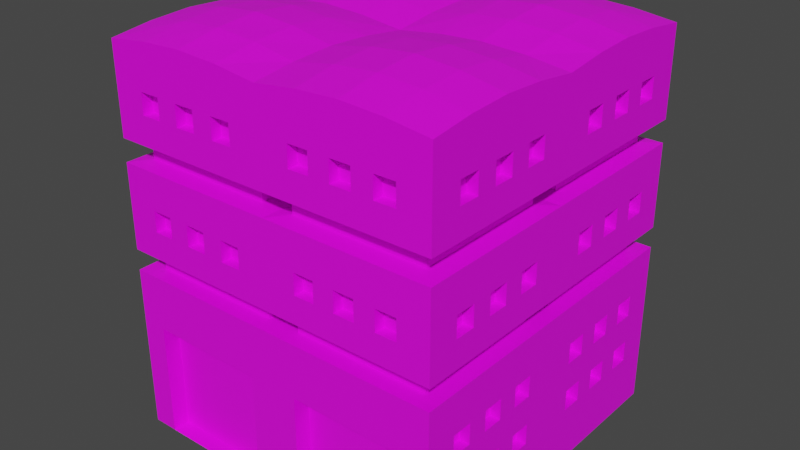 # Source: Shipyard.blend  (saved by Blender 3.4.6; exported with 4.5.12 LTS)
import bpy
from mathutils import Matrix  # noqa: F401  (used for matrix-valued properties, if any)

bpy.ops.wm.read_factory_settings(use_empty=True)
scene = bpy.context.scene
scene.name = 'Scene'

# ---- collections
col_collection = bpy.data.collections.new('Collection'); scene.collection.children.link(col_collection)

# ---- images (referenced by path relative to the original .blend; pixels are not part of the script)
import os
ASSET_DIR = os.environ.get("B2B_ASSET_DIR", "")  # directory of the original .blend (textures are referenced by path, not embedded)
HERE = os.path.dirname(os.path.abspath(__file__))  # packed textures are extracted next to this script under _unpacked/

def load_image(name, relpath, width, height, colorspace="sRGB"):
    """Load a texture the original file referenced (path relative to the .blend, or extracted next to this script)."""
    p = next((c for c in (os.path.join(HERE, relpath), os.path.join(ASSET_DIR, relpath)) if relpath and os.path.exists(c)), "")
    if p:
        img = bpy.data.images.load(p, check_existing=True)
        img.name = name
    else:  # same state as the original file: an image datablock whose file is absent (Cycles renders it pink)
        img = bpy.data.images.new(name, width, height)
        img.source = "FILE"
        img.filepath = "//" + (relpath or name)
    img.colorspace_settings.name = colorspace
    return img
img_pallet_png = load_image('pallet.png', 'pallet.png', 1024, 1024, 'sRGB')

# ---- materials (node trees are filled in below, after node groups)
mat_material_001 = bpy.data.materials.new('Material.001')
mat_material_001.use_transparent_shadow = False

# ---- material node trees
mat_material_001.use_nodes = True; mat_material_001.node_tree.nodes.clear()
_N = mat_material_001.node_tree.nodes; _L = mat_material_001.node_tree.links
n0 = _N.new('ShaderNodeBsdfPrincipled'); n0.name = 'Principled BSDF'; n0.location = (10, 300)
n0.distribution = 'GGX'
n0.subsurface_method = 'BURLEY'
n0.inputs[3].default_value = 1.45
n0.inputs[27].default_value = (0.0, 0.0, 0.0, 1.0)
n0.inputs[28].default_value = 1.0
n1 = _N.new('ShaderNodeOutputMaterial'); n1.name = 'Material Output'; n1.location = (300, 300)
n2 = _N.new('ShaderNodeTexImage'); n2.name = 'Image Texture'; n2.location = (-368, 154)
n2.image = img_pallet_png
n2.interpolation = 'Closest'
_L.new(n0.outputs[0], n1.inputs[0])
_L.new(n2.outputs[0], n0.inputs[0])
n1.is_active_output = True

# ---- world
world_world = bpy.data.worlds.new('World'); scene.world = world_world
world_world.use_nodes = True; world_world.node_tree.nodes.clear()
_N = world_world.node_tree.nodes; _L = world_world.node_tree.links
n0 = _N.new('ShaderNodeOutputWorld'); n0.name = 'World Output'; n0.location = (300, 300)
n1 = _N.new('ShaderNodeBackground'); n1.name = 'Background'; n1.location = (10, 300)
n1.inputs[0].default_value = (0.05088, 0.05088, 0.05088, 1.0)
_L.new(n1.outputs[0], n0.inputs[0])
n0.is_active_output = True
world_world.color = (0.05088, 0.05088, 0.05088)
world_world.use_sun_shadow = False
world_world.sun_shadow_jitter_overblur = 0.0

# ---- meshes
me_cube_019 = bpy.data.meshes.new('Cube.019')
me_cube_019.from_pydata([(0.85, 0.35, 0.68), (0.4375, 0.9375, 1.288), (0.8125, 0.9375, 1.288), (0.6875, 0.9375, 1.413), (0.3125, 0.9375, 1.288), (0.5625, 0.9375, 1.938), (0.6875, 0.9375, 1.938), (0.6875, 0.9375, 2.062), (0.1875, 0.9375, 2.062), (0.9375, 0.4375, 1.938), (0.9375, 0.5625, 1.413), (0.9375, 0.3125, 0.3375), (0.9375, 0.6875, 1.938), (0.9375, 0.6875, 2.062), (1.0, 1.0, 1.0), (0.1, 0.9, 1.0), (0.9, 0.1, 1.0), (0.1, 0.9, 1.125), (1.0, 1.0, 1.634), (0.5, 1.0, 2.341), (1.0, 0.75, 2.328), (1.0, 0.5, 2.341), (1.0, 0.25, 2.328), (0.75, 0.75, 2.371), (0.75, 0.5, 2.389), (0.75, 0.25, 2.371), (0.5, 0.75, 2.389), (0.5, 0.5, 2.41), (0.5, 0.25, 2.389), (0.25, 0.75, 2.371), (0.25, 0.5, 2.389), (0.25, 0.25, 2.371), (1.0, 0.8125, 1.938), (1.0, 0.8125, 2.062), (1.0, 0.5625, 1.938), (1.0, 0.8125, 0.7625), (1.0, 0.5625, 2.062), (1.0, 0.6875, 0.6375), (1.0, 0.8125, 0.6375), (1.0, 0.3125, 0.7625), (1.0, 0.1875, 0.6375), (1.0, 0.4375, 1.413), (1.0, 0.6875, 0.3375), (1.0, 0.6875, 1.413), (1.0, 0.1875, 1.288), (1.0, 0.1875, 1.413), (0.4375, 1.0, 1.938), (0.5625, 1.0, 1.938), (0.5625, 1.0, 1.413), (0.8125, 1.0, 1.938), (0.6875, 1.0, 1.413), (0.8125, 1.0, 1.288), (0.8125, 1.0, 1.413), (0.1875, 1.0, 2.062), (0.3125, 1.0, 2.0), (0.3125, 1.0, 1.413), (0.4375, 1.0, 2.0), (0.15, 0.35, 0.0), (-0.5625, 0.9375, 1.413), (-0.4375, 0.9375, 1.288), (-0.8125, 0.9375, 1.288), (-0.6875, 0.9375, 1.288), (-0.6875, 0.9375, 1.413), (-0.5625, 0.9375, 2.062), (-0.6875, 0.9375, 1.938), (-0.3125, 0.9375, 2.062), (-0.9375, 0.5625, 2.062), (-0.9375, 0.1875, 2.062), (-0.9375, 0.3125, 2.062), (-0.9375, 0.3125, 1.413), (-0.9375, 0.3125, 0.6375), (-0.9375, 0.8125, 0.4625), (-0.9375, 0.6875, 1.938), (-0.9375, 0.8125, 2.062), (-0.9, 0.9, 1.0), (-0.1, 0.9, 1.125), (-0.9, 0.9, 1.125), (-1.0, 1.0, 1.634), (-0.9, 0.9, 1.787), (-0.75, 0.75, 2.371), (-0.75, 0.5, 2.389), (-0.75, 0.25, 2.371), (-0.5, 0.75, 2.389), (-0.5, 0.5, 2.41), (-0.5, 0.25, 2.389), (-0.25, 0.75, 2.371), (-0.25, 0.5, 2.389), (-0.25, 0.25, 2.371), (-1.0, 0.8125, 1.938), (-1.0, 0.75, 2.062), (-1.0, 0.8125, 1.413), (-1.0, 0.6875, 1.413), (-1.0, 0.6875, 0.4625), (-1.0, 0.3125, 1.413), (-1.0, 0.1875, 1.413), (-0.4375, 1.0, 1.938), (-0.5625, 1.0, 1.288), (-0.5625, 1.0, 1.938), (-0.6875, 1.0, 1.938), (-0.6875, 1.0, 2.062), (-0.8125, 1.0, 1.938), (-0.6875, 1.0, 1.35), (-0.8125, 1.0, 2.062), (-0.8125, 1.0, 1.288), (-0.1875, 1.0, 1.938), (-0.3125, 1.0, 2.0), (-0.3125, 1.0, 1.938), (-0.3125, 1.0, 2.062), (-0.3125, 1.0, 1.413), (-0.15, 0.35, 0.0), (-0.15, 0.9, 0.0), (-0.85, 0.9, 0.68), (-0.15, 0.35, 0.68), (-0.85, 0.35, 0.68), (-0.5625, 0.9375, 1.288), (-0.4375, 0.9375, 1.413), (-0.8125, 0.9375, 1.413), (-0.3125, 0.9375, 1.288), (-0.3125, 0.9375, 1.413), (-0.1875, 0.9375, 1.288), (-0.1875, 0.9375, 1.413), (-0.5625, 0.9375, 1.938), (-0.4375, 0.9375, 1.938), (-0.4375, 0.9375, 2.062), (-0.8125, 0.9375, 1.938), (-0.8125, 0.9375, 2.062), (-0.6875, 0.9375, 2.062), (-0.3125, 0.9375, 1.938), (-0.1875, 0.9375, 1.938), (-0.1875, 0.9375, 2.062), (-0.9375, 0.4375, 1.938), (-0.9375, 0.4375, 2.062), (-0.9375, 0.5625, 1.938), (-0.9375, 0.1875, 1.938), (-0.9375, 0.3125, 1.938), (-0.9375, 0.4375, 1.288), (-0.9375, 0.4375, 1.413), (-0.9375, 0.5625, 1.288), (-0.9375, 0.5625, 1.413), (-0.9375, 0.6875, 1.288), (-0.9375, 0.6875, 1.413), (-0.9375, 0.8125, 1.288), (-0.9375, 0.8125, 1.413), (-0.9375, 0.1875, 1.288), (-0.9375, 0.1875, 1.413), (-0.9375, 0.3125, 1.288), (-0.9375, 0.4375, 0.6375), (-0.9375, 0.4375, 0.7625), (-0.9375, 0.5625, 0.6375), (-0.9375, 0.5625, 0.7625), (-0.9375, 0.6875, 0.6375), (-0.9375, 0.6875, 0.7625), (-0.9375, 0.8125, 0.6375), (-0.9375, 0.8125, 0.7625), (-0.9375, 0.1875, 0.6375), (-0.9375, 0.1875, 0.7625), (-0.9375, 0.3125, 0.7625), (-0.9375, 0.4375, 0.3375), (-0.9375, 0.4375, 0.4625), (-0.9375, 0.5625, 0.3375), (-0.9375, 0.5625, 0.4625), (-0.9375, 0.6875, 0.3375), (-0.9375, 0.6875, 0.4625), (-0.9375, 0.8125, 0.3375), (-0.9375, 0.1875, 0.3375), (-0.9375, 0.1875, 0.4625), (-0.9375, 0.3125, 0.3375), (-0.9375, 0.3125, 0.4625), (-0.9375, 0.6875, 2.062), (-0.9375, 0.8125, 1.938), (-1.0, 1.0, 0.0), (-1.0, 1.0, 1.0), (-0.1, 0.1, 1.0), (-0.1, 0.9, 1.0), (-0.9, 0.1, 1.0), (-0.1, 0.1, 1.125), (-0.9, 0.1, 1.125), (-1.0, 1.0, 1.125), (-0.1, 0.1, 1.647), (-0.1, 0.9, 1.647), (-0.9, 0.9, 1.647), (-0.9, 0.1, 1.647), (-0.1, 0.1, 1.787), (-0.1, 0.9, 1.787), (-0.9, 0.1, 1.787), (-1.0, 1.0, 1.769), (-1.0, 1.0, 2.297), (-0.25, 1.0, 2.328), (-0.5, 1.0, 2.341), (-0.75, 1.0, 2.328), (-1.0, 0.75, 2.328), (-1.0, 0.5, 2.341), (-1.0, 0.25, 2.328), (-1.0, 0.8125, 2.062), (-1.0, 0.6875, 1.938), (-1.0, 0.6875, 2.062), (-1.0, 0.5625, 1.938), (-1.0, 0.8125, 0.7625), (-1.0, 0.5625, 2.062), (-1.0, 0.6875, 0.6375), (-1.0, 0.6875, 0.7), (-1.0, 0.4375, 2.0), (-1.0, 0.4375, 1.938), (-1.0, 0.6875, 0.7625), (-1.0, 0.4375, 2.062), (-1.0, 0.8125, 0.6375), (-1.0, 0.3125, 0.7), (-1.0, 0.3125, 0.6375), (-1.0, 0.3125, 2.0), (-1.0, 0.3125, 1.938), (-1.0, 0.3125, 0.7625), (-1.0, 0.3125, 2.062), (-1.0, 0.1875, 0.6375), (-1.0, 0.1875, 1.938), (-1.0, 0.1875, 0.7625), (-1.0, 0.1875, 2.062), (-1.0, 0.25, 0.6375), (-1.0, 0.5625, 0.3375), (-1.0, 0.5625, 1.288), (-1.0, 0.5625, 0.4625), (-1.0, 0.5625, 1.413), (-1.0, 0.4375, 0.3375), (-1.0, 0.4375, 1.288), (-1.0, 0.4375, 0.4625), (-1.0, 0.4375, 0.4375), (-1.0, 0.4375, 1.413), (-1.0, 0.8125, 0.3375), (-1.0, 0.8125, 1.288), (-1.0, 0.8125, 0.4625), (-1.0, 0.6875, 0.3375), (-1.0, 0.6875, 1.288), (-1.0, 0.3125, 1.288), (-1.0, 0.3125, 0.4), (-1.0, 0.3125, 0.3375), (-1.0, 0.3125, 0.4625), (-1.0, 0.1875, 1.288), (-1.0, 0.1875, 0.3375), (-1.0, 0.1875, 0.4625), (-1.0, 0.25, 0.4625), (-1.0, 0.5625, 0.7), (-1.0, 0.5625, 0.6375), (-1.0, 0.5625, 0.7625), (-1.0, 0.4375, 0.7), (-1.0, 0.4375, 0.6375), (-1.0, 0.4375, 0.7625), (-0.4375, 1.0, 1.288), (-0.5625, 1.0, 2.062), (-0.4375, 1.0, 1.413), (-0.5625, 1.0, 1.35), (-0.5625, 1.0, 1.413), (-0.4375, 1.0, 2.062), (-0.6875, 1.0, 1.288), (-0.6875, 1.0, 1.413), (-0.8125, 1.0, 1.413), (-0.1875, 1.0, 2.062), (-0.1875, 1.0, 1.288), (-0.1875, 1.0, 1.413), (-0.3125, 1.0, 1.288), (-0.4375, 1.0, 2.0), (-0.15, 1.0, 0.0), (-0.15, 1.0, 0.68), (-0.85, 1.0, 0.0), (-0.85, 1.0, 0.68), (-0.85, 0.35, 0.0), (-0.15, 0.9, 0.68), (-0.85, 0.9, 0.0), (0.15, 0.35, 0.68), (0.5625, 0.9375, 1.288), (0.5625, 0.9375, 1.413), (0.4375, 0.9375, 1.413), (0.8125, 0.9375, 1.413), (0.6875, 0.9375, 1.288), (0.3125, 0.9375, 1.413), (0.1875, 0.9375, 1.288), (0.1875, 0.9375, 1.413), (0.5625, 0.9375, 2.062), (0.4375, 0.9375, 1.938), (0.4375, 0.9375, 2.062), (0.8125, 0.9375, 1.938), (0.8125, 0.9375, 2.062), (0.3125, 0.9375, 1.938), (0.3125, 0.9375, 2.062), (0.1875, 0.9375, 1.938), (0.9375, 0.4375, 2.062), (0.9375, 0.5625, 1.938), (0.9375, 0.5625, 2.062), (0.9375, 0.1875, 1.938), (0.9375, 0.1875, 2.062), (0.9375, 0.3125, 1.938), (0.9375, 0.3125, 2.062), (0.9375, 0.4375, 1.288), (0.9375, 0.4375, 1.413), (0.9375, 0.5625, 1.288), (0.9375, 0.6875, 1.288), (0.9375, 0.6875, 1.413), (0.9375, 0.8125, 1.288), (0.9375, 0.8125, 1.413), (0.9375, 0.1875, 1.288), (0.9375, 0.1875, 1.413), (0.9375, 0.3125, 1.288), (0.9375, 0.3125, 1.413), (0.9375, 0.4375, 0.6375), (0.9375, 0.4375, 0.7625), (0.9375, 0.5625, 0.6375), (0.9375, 0.5625, 0.7625), (0.9375, 0.6875, 0.6375), (0.9375, 0.6875, 0.7625), (0.9375, 0.8125, 0.6375), (0.9375, 0.8125, 0.7625), (0.9375, 0.1875, 0.6375), (0.9375, 0.1875, 0.7625), (0.9375, 0.3125, 0.6375), (0.9375, 0.3125, 0.7625), (0.9375, 0.4375, 0.3375), (0.9375, 0.4375, 0.4625), (0.9375, 0.5625, 0.3375), (0.9375, 0.5625, 0.4625), (0.9375, 0.6875, 0.3375), (0.9375, 0.6875, 0.4625), (0.9375, 0.8125, 0.3375), (0.9375, 0.8125, 0.4625), (0.9375, 0.1875, 0.3375), (0.9375, 0.1875, 0.4625), (0.9375, 0.3125, 0.4625), (0.9375, 0.8125, 1.938), (0.9375, 0.8125, 2.062), (0.0, 1.0, 0.0), (0.0, 1.0, 1.0), (1.0, 1.0, 0.0), (0.1, 0.1, 1.0), (0.9, 0.9, 1.0), (0.1, 0.1, 1.125), (0.9, 0.9, 1.125), (0.9, 0.1, 1.125), (0.0, 1.0, 1.125), (1.0, 1.0, 1.125), (0.0, 1.0, 1.634), (0.1, 0.1, 1.647), (0.1, 0.9, 1.647), (0.9, 0.9, 1.647), (0.9, 0.1, 1.647), (0.1, 0.1, 1.787), (0.1, 0.9, 1.787), (0.9, 0.9, 1.787), (0.9, 0.1, 1.787), (0.0, 1.0, 1.769), (1.0, 1.0, 1.769), (0.0, 1.0, 2.297), (1.0, 1.0, 2.297), (0.0, 0.25, 2.328), (0.0, 0.5, 2.341), (0.0, 0.75, 2.328), (0.25, 1.0, 2.328), (0.75, 1.0, 2.328), (1.0, 0.6875, 1.938), (1.0, 0.6875, 2.062), (1.0, 0.75, 2.062), (1.0, 0.6875, 0.7), (1.0, 0.4375, 2.0), (1.0, 0.4375, 1.938), (1.0, 0.6875, 0.7625), (1.0, 0.4375, 2.062), (1.0, 0.3125, 0.7), (1.0, 0.3125, 0.6375), (1.0, 0.3125, 2.0), (1.0, 0.3125, 1.938), (1.0, 0.3125, 2.062), (1.0, 0.1875, 1.938), (1.0, 0.1875, 0.7625), (1.0, 0.1875, 2.062), (1.0, 0.25, 0.6375), (1.0, 0.5625, 0.3375), (1.0, 0.5625, 1.288), (1.0, 0.5625, 0.4625), (1.0, 0.5625, 1.413), (1.0, 0.4375, 0.3375), (1.0, 0.4375, 1.288), (1.0, 0.4375, 0.4625), (1.0, 0.4375, 0.4375), (1.0, 0.8125, 0.3375), (1.0, 0.8125, 1.288), (1.0, 0.8125, 0.4625), (1.0, 0.8125, 1.413), (1.0, 0.6875, 1.288), (1.0, 0.6875, 0.4625), (1.0, 0.3125, 1.288), (1.0, 0.3125, 0.4), (1.0, 0.3125, 0.3375), (1.0, 0.3125, 1.413), (1.0, 0.3125, 0.4625), (1.0, 0.1875, 0.3375), (1.0, 0.1875, 0.4625), (1.0, 0.25, 0.4625), (1.0, 0.5625, 0.7), (1.0, 0.5625, 0.6375), (1.0, 0.5625, 0.7625), (1.0, 0.4375, 0.7), (1.0, 0.4375, 0.6375), (1.0, 0.4375, 0.7625), (0.4375, 1.0, 1.288), (0.5625, 1.0, 2.062), (0.4375, 1.0, 1.413), (0.5625, 1.0, 1.35), (0.5625, 1.0, 1.288), (0.4375, 1.0, 2.062), (0.6875, 1.0, 1.938), (0.6875, 1.0, 2.062), (0.6875, 1.0, 1.35), (0.6875, 1.0, 1.288), (0.8125, 1.0, 2.062), (0.1875, 1.0, 1.938), (0.1875, 1.0, 1.288), (0.3125, 1.0, 1.938), (0.1875, 1.0, 1.413), (0.3125, 1.0, 2.062), (0.3125, 1.0, 1.288), (0.15, 1.0, 0.0), (0.15, 1.0, 0.68), (0.85, 1.0, 0.0), (0.85, 1.0, 0.68), (0.85, 0.35, 0.0), (0.15, 0.9, 0.0), (0.15, 0.9, 0.68), (0.85, 0.9, 0.0), (0.85, 0.9, 0.68), (0.5625, -0.9375, 1.413), (0.3125, -0.9375, 1.288), (0.5625, -0.9375, 1.938), (0.5625, -0.9375, 2.062), (0.4375, -0.9375, 2.062), (0.8125, -0.9375, 2.062), (0.6875, -0.9375, 1.938), (0.3125, -0.9375, 1.938), (0.3125, -0.9375, 2.062), (0.1875, -0.9375, 2.062), (0.9375, -0.5625, 2.062), (0.9375, -0.1875, 2.062), (0.9375, -0.3125, 2.062), (0.9375, -0.5625, 1.288), (0.9375, -0.8125, 1.288), (0.9375, -0.8125, 0.6375), (0.9375, -0.8125, 0.7625), (0.9375, -0.6875, 2.062), (0.9375, -0.8125, 2.062), (0.9, -0.1, 1.0), (0.9, -0.9, 1.125), (0.9, -0.1, 1.125), (1.0, -1.0, 1.634), (0.1, -0.9, 1.647), (0.9, -0.9, 1.787), (1.0, 0.0, 2.297), (0.75, -1.0, 2.328), (1.0, -0.75, 2.328), (1.0, -0.5, 2.341), (1.0, -0.25, 2.328), (0.75, 0.0, 2.328), (0.5, 0.0, 2.341), (0.25, 0.0, 2.328), (0.75, -0.75, 2.371), (0.75, -0.5, 2.389), (0.75, -0.25, 2.371), (0.5, -0.75, 2.389), (0.5, -0.5, 2.41), (0.5, -0.25, 2.389), (0.25, -0.75, 2.371), (0.25, -0.5, 2.389), (0.25, -0.25, 2.371), (1.0, -0.6875, 2.062), (1.0, -0.4375, 1.938), (1.0, -0.3125, 2.062), (1.0, -0.1875, 0.6375), (1.0, -0.1875, 2.062), (1.0, -0.4375, 0.3375), (1.0, -0.4375, 0.4625), (1.0, -0.4375, 0.4375), (1.0, -0.3125, 1.413), (1.0, -0.1875, 1.288), (1.0, -0.1875, 1.413), (0.4375, -1.0, 1.288), (0.5625, -1.0, 2.062), (0.5625, -1.0, 1.35), (0.5625, -1.0, 1.288), (0.5625, -1.0, 1.938), (0.6875, -1.0, 1.938), (0.8125, -1.0, 1.288), (0.1875, -1.0, 1.938), (0.1875, -1.0, 2.062), (0.3125, -1.0, 1.938), (0.1875, -1.0, 1.413), (0.3125, -1.0, 2.062), (0.3125, -1.0, 1.288), (0.3125, -1.0, 1.413), (0.85, -0.35, 0.0), (0.15, -0.9, 0.68), (-0.4375, -0.9375, 1.413), (-0.8125, -0.9375, 1.288), (-0.6875, -0.9375, 1.413), (-0.3125, -0.9375, 1.288), (-0.5625, -0.9375, 1.938), (-0.8125, -0.9375, 1.938), (-0.3125, -0.9375, 1.938), (-0.1875, -0.9375, 1.938), (-0.1875, -0.9375, 2.062), (-0.9375, -0.5625, 1.938), (-0.9375, -0.1875, 1.938), (-0.9375, -0.3125, 2.062), (-0.9375, -0.4375, 1.413), (-0.9375, -0.1875, 1.413), (-0.9375, -0.3125, 1.413), (-0.9375, -0.6875, 0.7625), (-0.9375, -0.1875, 0.6375), (-0.9375, -0.6875, 1.938), (-0.1, -0.1, 1.0), (-0.9, -0.9, 1.0), (-0.1, -0.9, 1.125), (-1.0, 0.0, 1.634), (-0.1, -0.9, 1.787), (-0.9, -0.1, 1.787), (-1.0, -1.0, 2.297), (-0.25, -1.0, 2.328), (-0.5, -1.0, 2.341), (-0.75, -1.0, 2.328), (-0.75, 0.0, 2.328), (-0.5, 0.0, 2.341), (-0.25, 0.0, 2.328), (-0.75, -0.75, 2.371), (-0.75, -0.5, 2.389), (-0.75, -0.25, 2.371), (-0.5, -0.75, 2.389), (-0.5, -0.5, 2.41), (-0.5, -0.25, 2.389), (-0.25, -0.75, 2.371), (-0.25, -0.5, 2.389), (-0.25, -0.25, 2.371), (-1.0, -0.6875, 2.062), (-1.0, -0.4375, 2.0), (-1.0, -0.6875, 0.7625), (-1.0, -0.3125, 0.6375), (-1.0, -0.3125, 1.938), (-1.0, -0.3125, 0.7625), (-1.0, -0.1875, 0.7625), (-1.0, -0.1875, 2.062), (-1.0, -0.4375, 1.413), (-1.0, -0.8125, 0.3375), (-1.0, -0.8125, 0.4625), (-1.0, -0.6875, 1.413), (-1.0, -0.1875, 1.288), (-1.0, -0.4375, 0.6375), (-0.4375, -1.0, 1.288), (-0.8125, -1.0, 2.062), (-0.6875, -1.0, 1.413), (-0.8125, -1.0, 1.288), (-0.3125, -1.0, 2.0), (-0.3125, -1.0, 1.288), (-0.3125, -1.0, 1.413), (-0.85, -0.9, 0.68), (-0.15, -0.35, 0.68), (-0.85, -0.35, 0.68), (-0.5625, -0.9375, 1.288), (-0.5625, -0.9375, 1.413), (-0.4375, -0.9375, 1.288), (-0.8125, -0.9375, 1.413), (-0.6875, -0.9375, 1.288), (-0.3125, -0.9375, 1.413), (-0.1875, -0.9375, 1.288), (-0.1875, -0.9375, 1.413), (-0.5625, -0.9375, 2.062), (-0.4375, -0.9375, 1.938), (-0.4375, -0.9375, 2.062), (-0.8125, -0.9375, 2.062), (-0.6875, -0.9375, 1.938), (-0.6875, -0.9375, 2.062), (-0.3125, -0.9375, 2.062), (-0.9375, -0.4375, 1.938), (-0.9375, -0.4375, 2.062), (-0.9375, -0.5625, 2.062), (-0.9375, -0.1875, 2.062), (-0.9375, -0.3125, 1.938), (-0.9375, -0.4375, 1.288), (-0.9375, -0.5625, 1.288), (-0.9375, -0.5625, 1.413), (-0.9375, -0.6875, 1.288), (-0.9375, -0.6875, 1.413), (-0.9375, -0.8125, 1.288), (-0.9375, -0.8125, 1.413), (-0.9375, -0.1875, 1.288), (-0.9375, -0.3125, 1.288), (-0.9375, -0.4375, 0.6375), (-0.9375, -0.4375, 0.7625), (-0.9375, -0.5625, 0.6375), (-0.9375, -0.5625, 0.7625), (-0.9375, -0.6875, 0.6375), (-0.9375, -0.8125, 0.6375), (-0.9375, -0.8125, 0.7625), (-0.9375, -0.1875, 0.7625), (-0.9375, -0.3125, 0.6375), (-0.9375, -0.3125, 0.7625), (-0.9375, -0.4375, 0.3375), (-0.9375, -0.4375, 0.4625), (-0.9375, -0.5625, 0.3375), (-0.9375, -0.5625, 0.4625), (-0.9375, -0.6875, 0.3375), (-0.9375, -0.6875, 0.4625), (-0.9375, -0.8125, 0.3375), (-0.9375, -0.8125, 0.4625), (-0.9375, -0.1875, 0.3375), (-0.9375, -0.1875, 0.4625), (-0.9375, -0.3125, 0.3375), (-0.9375, -0.3125, 0.4625), (-0.9375, -0.6875, 2.062), (-0.9375, -0.8125, 1.938), (-0.9375, -0.8125, 2.062), (-1.0, 0.0, 0.0), (-1.0, 0.0, 1.0), (-1.0, -1.0, 0.0), (-1.0, -1.0, 1.0), (-0.1, -0.9, 1.0), (-0.9, -0.1, 1.0), (-0.1, -0.1, 1.125), (-0.9, -0.9, 1.125), (-0.9, -0.1, 1.125), (-1.0, -1.0, 1.125), (-1.0, 0.0, 1.125), (-1.0, -1.0, 1.634), (-0.1, -0.1, 1.647), (-0.1, -0.9, 1.647), (-0.9, -0.9, 1.647), (-0.9, -0.1, 1.647), (-0.1, -0.1, 1.787), (-0.9, -0.9, 1.787), (-1.0, -1.0, 1.769), (-1.0, 0.0, 1.769), (-1.0, 0.0, 2.297), (-1.0, -0.75, 2.328), (-1.0, -0.5, 2.341), (-1.0, -0.25, 2.328), (-1.0, -0.8125, 1.938), (-1.0, -0.8125, 2.062), (-1.0, -0.6875, 1.938), (-1.0, -0.75, 2.062), (-1.0, -0.5625, 1.938), (-1.0, -0.8125, 0.7625), (-1.0, -0.5625, 2.062), (-1.0, -0.6875, 0.6375), (-1.0, -0.6875, 0.7), (-1.0, -0.4375, 1.938), (-1.0, -0.4375, 2.062), (-1.0, -0.8125, 0.6375), (-1.0, -0.3125, 0.7), (-1.0, -0.3125, 2.0), (-1.0, -0.3125, 2.062), (-1.0, -0.1875, 0.6375), (-1.0, -0.1875, 1.938), (-1.0, -0.25, 0.6375), (-1.0, -0.5625, 0.3375), (-1.0, -0.5625, 1.288), (-1.0, -0.5625, 0.4625), (-1.0, -0.5625, 1.413), (-1.0, -0.4375, 0.3375), (-1.0, -0.4375, 1.288), (-1.0, -0.4375, 0.4625), (-1.0, -0.4375, 0.4375), (-1.0, -0.8125, 1.288), (-1.0, -0.8125, 1.413), (-1.0, -0.6875, 0.3375), (-1.0, -0.6875, 1.288), (-1.0, -0.6875, 0.4625), (-1.0, -0.3125, 1.288), (-1.0, -0.3125, 0.4), (-1.0, -0.3125, 0.3375), (-1.0, -0.3125, 1.413), (-1.0, -0.3125, 0.4625), (-1.0, -0.1875, 0.3375), (-1.0, -0.1875, 1.413), (-1.0, -0.1875, 0.4625), (-1.0, -0.25, 0.4625), (-1.0, -0.5625, 0.7), (-1.0, -0.5625, 0.6375), (-1.0, -0.5625, 0.7625), (-1.0, -0.4375, 0.7), (-1.0, -0.4375, 0.7625), (-0.5625, -1.0, 2.062), (-0.4375, -1.0, 1.413), (-0.4375, -1.0, 1.938), (-0.5625, -1.0, 1.35), (-0.5625, -1.0, 1.288), (-0.5625, -1.0, 1.938), (-0.5625, -1.0, 1.413), (-0.4375, -1.0, 2.062), (-0.6875, -1.0, 1.938), (-0.6875, -1.0, 2.062), (-0.8125, -1.0, 1.938), (-0.6875, -1.0, 1.35), (-0.6875, -1.0, 1.288), (-0.8125, -1.0, 1.413), (-0.1875, -1.0, 1.938), (-0.1875, -1.0, 2.062), (-0.1875, -1.0, 1.288), (-0.3125, -1.0, 1.938), (-0.1875, -1.0, 1.413), (-0.3125, -1.0, 2.062), (-0.4375, -1.0, 2.0), (-0.15, -1.0, 0.0), (-0.15, -0.35, 0.0), (-0.15, -1.0, 0.68), (-0.85, -1.0, 0.0), (-0.85, -1.0, 0.68), (-0.85, -0.35, 0.0), (-0.15, -0.9, 0.0), (-0.15, -0.9, 0.68), (-0.85, -0.9, 0.0), (0.15, -0.35, 0.68), (0.85, -0.35, 0.68), (0.5625, -0.9375, 1.288), (0.4375, -0.9375, 1.288), (0.4375, -0.9375, 1.413), (0.8125, -0.9375, 1.288), (0.8125, -0.9375, 1.413), (0.6875, -0.9375, 1.288), (0.6875, -0.9375, 1.413), (0.3125, -0.9375, 1.413), (0.1875, -0.9375, 1.288), (0.1875, -0.9375, 1.413), (0.4375, -0.9375, 1.938), (0.8125, -0.9375, 1.938), (0.6875, -0.9375, 2.062), (0.1875, -0.9375, 1.938), (0.9375, -0.4375, 1.938), (0.9375, -0.4375, 2.062), (0.9375, -0.5625, 1.938), (0.9375, -0.1875, 1.938), (0.9375, -0.3125, 1.938), (0.9375, -0.4375, 1.288), (0.9375, -0.4375, 1.413), (0.9375, -0.5625, 1.413), (0.9375, -0.6875, 1.288), (0.9375, -0.6875, 1.413), (0.9375, -0.8125, 1.413), (0.9375, -0.1875, 1.288), (0.9375, -0.1875, 1.413), (0.9375, -0.3125, 1.288), (0.9375, -0.3125, 1.413), (0.9375, -0.4375, 0.6375), (0.9375, -0.4375, 0.7625), (0.9375, -0.5625, 0.6375), (0.9375, -0.5625, 0.7625), (0.9375, -0.6875, 0.6375), (0.9375, -0.6875, 0.7625), (0.9375, -0.1875, 0.6375), (0.9375, -0.1875, 0.7625), (0.9375, -0.3125, 0.6375), (0.9375, -0.3125, 0.7625), (0.9375, -0.4375, 0.3375), (0.9375, -0.4375, 0.4625), (0.9375, -0.5625, 0.3375), (0.9375, -0.5625, 0.4625), (0.9375, -0.6875, 0.3375), (0.9375, -0.6875, 0.4625), (0.9375, -0.8125, 0.3375), (0.9375, -0.8125, 0.4625), (0.9375, -0.1875, 0.3375), (0.9375, -0.1875, 0.4625), (0.9375, -0.3125, 0.3375), (0.9375, -0.3125, 0.4625), (0.9375, -0.6875, 1.938), (0.9375, -0.8125, 1.938), (0.0, 0.0, 0.0), (0.0, 0.0, 1.0), (0.0, -1.0, 0.0), (0.0, -1.0, 1.0), (1.0, 0.0, 0.0), (1.0, 0.0, 1.0), (1.0, -1.0, 0.0), (1.0, -1.0, 1.0), (0.1, -0.1, 1.0), (0.1, -0.9, 1.0), (0.9, -0.9, 1.0), (0.1, -0.1, 1.125), (0.1, -0.9, 1.125), (0.0, 0.0, 1.125), (0.0, -1.0, 1.125), (1.0, -1.0, 1.125), (1.0, 0.0, 1.125), (0.0, 0.0, 1.634), (0.0, -1.0, 1.634), (1.0, 0.0, 1.634), (0.1, -0.1, 1.647), (0.9, -0.9, 1.647), (0.9, -0.1, 1.647), (0.1, -0.1, 1.787), (0.1, -0.9, 1.787), (0.9, -0.1, 1.787), (0.0, 0.0, 1.769), (0.0, -1.0, 1.769), (1.0, -1.0, 1.769), (1.0, 0.0, 1.769), (0.0, 0.0, 2.297), (0.0, -1.0, 2.297), (1.0, -1.0, 2.297), (0.0, -0.25, 2.328), (0.0, -0.5, 2.341), (0.0, -0.75, 2.328), (0.25, -1.0, 2.328), (0.5, -1.0, 2.341), (1.0, -0.8125, 1.938), (1.0, -0.8125, 2.062), (1.0, -0.6875, 1.938), (1.0, -0.75, 2.062), (1.0, -0.5625, 1.938), (1.0, -0.8125, 0.7625), (1.0, -0.5625, 2.062), (1.0, -0.6875, 0.6375), (1.0, -0.6875, 0.7), (1.0, -0.4375, 2.0), (1.0, -0.6875, 0.7625), (1.0, -0.4375, 2.062), (1.0, -0.8125, 0.6375), (1.0, -0.3125, 0.7), (1.0, -0.3125, 0.6375), (1.0, -0.3125, 2.0), (1.0, -0.3125, 1.938), (1.0, -0.3125, 0.7625), (1.0, -0.1875, 1.938), (1.0, -0.1875, 0.7625), (1.0, -0.25, 0.6375), (1.0, -0.5625, 0.3375), (1.0, -0.5625, 1.288), (1.0, -0.5625, 0.4625), (1.0, -0.5625, 1.413), (1.0, -0.4375, 1.288), (1.0, -0.4375, 1.413), (1.0, -0.8125, 0.3375), (1.0, -0.8125, 1.288), (1.0, -0.8125, 0.4625), (1.0, -0.8125, 1.413), (1.0, -0.6875, 0.3375), (1.0, -0.6875, 1.288), (1.0, -0.6875, 1.413), (1.0, -0.6875, 0.4625), (1.0, -0.3125, 1.288), (1.0, -0.3125, 0.4), (1.0, -0.3125, 0.3375), (1.0, -0.3125, 0.4625), (1.0, -0.1875, 0.3375), (1.0, -0.1875, 0.4625), (1.0, -0.25, 0.4625), (1.0, -0.5625, 0.7), (1.0, -0.5625, 0.6375), (1.0, -0.5625, 0.7625), (1.0, -0.4375, 0.7), (1.0, -0.4375, 0.6375), (1.0, -0.4375, 0.7625), (0.4375, -1.0, 1.413), (0.4375, -1.0, 1.938), (0.5625, -1.0, 1.413), (0.4375, -1.0, 2.062), (0.6875, -1.0, 2.062), (0.8125, -1.0, 1.938), (0.6875, -1.0, 1.35), (0.6875, -1.0, 1.288), (0.8125, -1.0, 2.062), (0.6875, -1.0, 1.413), (0.8125, -1.0, 1.413), (0.1875, -1.0, 1.288), (0.3125, -1.0, 2.0), (0.4375, -1.0, 2.0), (0.15, -1.0, 0.0), (0.15, -0.35, 0.0), (0.15, -1.0, 0.68), (0.85, -1.0, 0.0), (0.85, -1.0, 0.68), (0.15, -0.9, 0.0), (0.85, -0.9, 0.0), (0.85, -0.9, 0.68)], [], [(327, 767, 329, 15), (330, 15, 17, 332), (767, 771, 16, 329), (14, 327, 15, 330), (771, 14, 330, 16), (16, 330, 332, 333), (15, 329, 331, 17), (329, 16, 333, 331), (17, 331, 779, 334), (332, 17, 334, 335), (785, 18, 339, 340), (783, 785, 340, 337), (18, 336, 338, 339), (31, 349, 796, 457), (22, 25, 455, 450), (25, 28, 456, 455), (28, 31, 457, 456), (348, 353, 23, 20), (20, 23, 24, 21), (21, 24, 25, 22), (353, 19, 26, 23), (23, 26, 27, 24), (24, 27, 28, 25), (19, 352, 29, 26), (26, 29, 30, 27), (27, 30, 31, 28), (352, 347, 351, 29), (29, 351, 350, 30), (30, 350, 349, 31), (13, 12, 324, 325), (325, 324, 32, 33), (12, 13, 355, 354), (32, 324, 12, 354), (13, 325, 33, 356, 355), (32, 346, 348, 20, 356, 33), (283, 9, 284, 285), (285, 284, 34, 36), (9, 283, 361, 358, 359), (34, 284, 9, 359), (361, 283, 285, 36), (291, 290, 292, 10), (10, 292, 372, 374), (290, 291, 41, 376), (41, 291, 10, 374), (293, 294, 43, 383), (43, 294, 296, 382), (297, 298, 45, 44), (385, 299, 297, 44), (45, 298, 300, 388), (308, 307, 38, 35), (305, 306, 360, 357, 37), (38, 307, 305, 37), (360, 306, 308, 35), (312, 311, 363, 362, 39), (309, 310, 368, 40), (370, 363, 311, 309, 40), (368, 310, 312, 39), (317, 318, 384, 42), (379, 319, 317, 42), (322, 321, 11, 323), (323, 11, 387, 386, 389), (387, 11, 321, 390), (384, 373, 371, 42), (395, 393, 357, 360, 35, 14, 771, 368, 39, 362, 396, 398), (397, 396, 362, 363, 389, 377, 373, 384, 381, 379, 42, 371, 375, 378, 386, 387, 390, 391, 392, 370, 40, 368, 771, 770, 328, 14, 35, 38, 37, 357, 393, 394), (376, 41, 374, 43, 382, 380, 335, 18, 785, 782, 44, 45, 388, 385), (43, 374, 372, 376, 385, 44, 782, 335, 380, 383), (355, 356, 20, 21, 22, 450, 795, 346, 32, 354, 34, 359, 358, 364, 365, 367, 369, 366, 361, 36), (354, 355, 36, 34), (268, 267, 1, 269), (269, 1, 399, 401), (267, 268, 48, 402, 403), (399, 1, 267, 403), (268, 269, 401, 48), (270, 2, 271, 3), (3, 271, 408, 407, 50), (2, 270, 52, 51), (408, 271, 2, 51), (270, 3, 50, 52), (272, 4, 273, 274), (4, 272, 55, 415), (411, 273, 4, 415), (272, 274, 413, 55), (275, 5, 276, 277), (277, 276, 46, 56, 404), (5, 275, 400, 47), (46, 276, 5, 47), (279, 278, 6, 7), (7, 6, 405, 406), (278, 279, 409, 49), (405, 6, 278, 49), (279, 7, 406, 409), (281, 280, 282, 8), (8, 282, 410, 53), (280, 281, 414, 54, 412), (281, 8, 53, 414), (345, 347, 352, 19, 353, 348, 346, 49, 409, 406, 400, 404, 56, 54, 414, 53, 410), (54, 56, 46, 47, 400, 406, 405, 49, 346, 345, 410, 412), (48, 401, 55, 413, 411, 334, 336, 18, 335, 51, 52, 50, 407, 402), (55, 401, 399, 403, 402, 407, 408, 51, 335, 334, 411, 415), (420, 0, 419, 418), (57, 266, 0, 420), (0, 266, 417, 419), (416, 326, 327, 14, 328, 418, 419, 417), (418, 328, 770, 766, 326, 416, 57, 420), (74, 76, 75, 173), (171, 74, 173, 327), (613, 174, 74, 171), (176, 622, 177, 76), (174, 176, 76, 74), (173, 75, 175, 172), (75, 334, 779, 175), (76, 177, 334, 75), (515, 181, 180, 77), (783, 178, 181, 515), (77, 180, 179, 336), (184, 631, 185, 78), (180, 78, 183, 179), (181, 184, 78, 180), (78, 185, 345, 183), (87, 524, 796, 349), (192, 632, 522, 81), (81, 522, 523, 84), (84, 523, 524, 87), (186, 190, 79, 189), (190, 191, 80, 79), (191, 192, 81, 80), (189, 79, 82, 188), (79, 80, 83, 82), (80, 81, 84, 83), (188, 82, 85, 187), (82, 83, 86, 85), (83, 84, 87, 86), (187, 85, 351, 347), (85, 86, 350, 351), (86, 87, 349, 350), (168, 73, 169, 72), (73, 193, 88, 169), (72, 194, 195, 168), (88, 194, 72, 169), (168, 195, 89, 193, 73), (88, 193, 89, 190, 186, 185), (131, 66, 132, 130), (66, 198, 196, 132), (204, 198, 66, 131), (67, 68, 134, 133), (68, 211, 208, 209, 134), (133, 213, 215, 67), (215, 211, 68, 67), (142, 90, 227, 141), (139, 230, 91, 140), (91, 90, 142, 140), (144, 69, 145, 143), (69, 93, 231, 145), (143, 235, 94, 144), (94, 93, 69, 144), (155, 156, 70, 154), (156, 210, 206, 207, 70), (216, 212, 154, 70, 207), (162, 71, 163, 161), (71, 228, 226, 163), (161, 229, 92, 162), (92, 228, 71, 162), (92, 229, 217, 219), (243, 240, 239, 200, 199, 205, 197, 171, 170, 612, 613, 214, 212, 216, 238, 237, 236, 233, 232, 224, 221, 217, 229, 226, 228, 92, 219, 223, 234, 207, 206, 242), (222, 231, 93, 94, 235, 622, 515, 77, 177, 227, 90, 91, 220, 225), (91, 230, 227, 177, 622, 235, 231, 222, 218, 220), (195, 198, 204, 211, 215, 213, 209, 208, 201, 202, 196, 194, 88, 185, 631, 632, 192, 191, 190, 89), (58, 115, 59, 114), (115, 247, 245, 59), (114, 96, 248, 249, 58), (245, 96, 114, 59), (58, 249, 247, 115), (116, 62, 61, 60), (62, 252, 101, 251, 61), (60, 103, 253, 116), (251, 103, 60, 61), (116, 253, 252, 62), (117, 257, 108, 118), (118, 108, 256, 120), (63, 123, 122, 121), (123, 250, 258, 95, 122), (121, 97, 246, 63), (95, 97, 121, 122), (63, 246, 250, 123), (125, 126, 64, 124), (126, 99, 98, 64), (124, 100, 102, 125), (98, 100, 124, 64), (125, 102, 99, 126), (65, 129, 128, 127), (129, 254, 104, 128), (127, 106, 105, 107, 65), (104, 106, 127, 128), (65, 107, 254, 129), (345, 104, 254, 107, 105, 258, 250, 246, 99, 102, 100, 185, 186, 189, 188, 187, 347), (105, 106, 104, 345, 185, 100, 98, 99, 246, 97, 95, 258), (249, 248, 101, 252, 253, 103, 177, 77, 336, 334, 255, 256, 108, 247), (108, 257, 255, 334, 177, 103, 251, 101, 248, 96, 245, 247), (259, 109, 112, 260), (109, 263, 113, 112), (261, 263, 109, 259, 326, 766, 612, 170), (265, 111, 264, 110), (260, 264, 111, 262), (261, 265, 110, 259), (262, 111, 265, 261), (327, 173, 172, 767), (767, 172, 174, 613), (172, 175, 176, 174), (175, 779, 622, 176), (178, 182, 184, 181), (336, 179, 178, 783), (179, 183, 182, 178), (183, 345, 792, 182), (182, 792, 631, 184), (130, 202, 201, 204, 131), (196, 202, 130, 132), (209, 213, 133, 134), (136, 138, 137, 135), (138, 220, 218, 137), (135, 222, 225, 136), (218, 222, 135, 137), (225, 220, 138, 136), (140, 142, 141, 139), (227, 230, 139, 141), (231, 235, 143, 145), (147, 149, 148, 146), (149, 241, 239, 240, 148), (146, 243, 242, 244, 147), (240, 243, 146, 148), (244, 241, 149, 147), (151, 153, 152, 150), (153, 197, 205, 152), (150, 199, 200, 203, 151), (205, 199, 150, 152), (203, 197, 153, 151), (154, 212, 214, 155), (214, 210, 156, 155), (158, 160, 159, 157), (160, 219, 217, 159), (157, 221, 224, 223, 158), (217, 221, 157, 159), (158, 223, 219, 160), (226, 229, 161, 163), (165, 167, 166, 164), (167, 234, 232, 233, 166), (164, 236, 237, 165), (233, 236, 164, 166), (237, 238, 234, 167, 165), (234, 238, 216, 207), (241, 244, 242, 206, 210, 214, 613, 171, 197, 203, 200, 239), (234, 223, 224, 232), (194, 196, 198, 195), (211, 204, 201, 208), (118, 120, 119, 117), (120, 256, 255, 119), (255, 257, 117, 119), (259, 260, 262, 261, 170, 171, 327, 326), (766, 767, 327, 326), (333, 332, 335, 782), (331, 333, 782, 779), (337, 340, 344, 341), (336, 783, 337, 338), (344, 343, 346, 795), (339, 338, 342, 343), (340, 339, 343, 344), (338, 337, 341, 342), (342, 341, 792, 345), (341, 344, 795, 792), (343, 342, 345, 346), (334, 779, 783, 336), (287, 286, 288, 289), (289, 288, 365, 364, 366), (286, 287, 369, 367), (365, 288, 286, 367), (369, 287, 289, 366), (372, 292, 290, 376), (294, 293, 295, 296), (296, 295, 380, 382), (380, 295, 293, 383), (298, 297, 299, 300), (300, 299, 385, 388), (302, 301, 303, 304), (304, 303, 394, 393, 395), (301, 302, 398, 396, 397), (394, 303, 301, 397), (398, 302, 304, 395), (306, 305, 307, 308), (310, 309, 311, 312), (314, 313, 315, 316), (316, 315, 371, 373), (313, 314, 377, 378, 375), (371, 315, 313, 375), (314, 316, 373, 377), (318, 317, 319, 320), (320, 319, 379, 381), (384, 318, 320, 381), (321, 322, 391, 390), (391, 322, 323, 389, 392), (389, 363, 370, 392), (389, 386, 378, 377), (366, 364, 358, 361), (274, 273, 411, 413), (275, 277, 404, 400), (410, 282, 280, 412), (423, 421, 422, 424), (418, 416, 421, 423), (776, 445, 778, 775), (767, 774, 444, 771), (771, 444, 776, 773), (446, 782, 781, 445), (444, 446, 445, 776), (774, 777, 446, 444), (777, 779, 782, 446), (445, 781, 780, 778), (785, 788, 787, 447), (784, 448, 786, 783), (783, 786, 788, 785), (447, 787, 448, 784), (791, 795, 794, 449), (787, 449, 790, 448), (788, 791, 449, 787), (448, 790, 789, 786), (449, 794, 793, 790), (466, 457, 796, 799), (792, 796, 457, 456, 455, 450, 795), (454, 450, 455, 460), (460, 455, 456, 463), (463, 456, 457, 466), (798, 452, 458, 451), (452, 453, 459, 458), (453, 454, 460, 459), (451, 458, 461, 803), (458, 459, 462, 461), (459, 460, 463, 462), (803, 461, 464, 802), (461, 462, 465, 464), (462, 463, 466, 465), (802, 464, 801, 797), (464, 465, 800, 801), (465, 466, 799, 800), (443, 805, 804, 765), (764, 806, 467, 442), (442, 467, 807, 805, 443), (804, 805, 807, 452, 798, 794), (728, 435, 729, 727), (435, 810, 808, 729), (727, 468, 813, 815, 728), (808, 468, 727, 729), (815, 810, 435, 728), (437, 469, 819, 820, 731), (730, 822, 471, 436), (471, 469, 437, 436), (733, 734, 438, 732), (734, 828, 826, 438), (826, 829, 732, 438), (736, 737, 439, 735), (737, 834, 832, 439), (832, 836, 735, 439), (741, 475, 839, 740), (738, 476, 477, 739), (839, 476, 738, 740), (477, 475, 741, 739), (747, 441, 440, 746), (441, 809, 816, 440), (816, 811, 746, 440), (814, 809, 441, 747), (748, 470, 823, 749), (824, 470, 748, 750, 818), (752, 472, 474, 473, 753), (825, 472, 752, 754), (753, 473, 827, 755), (842, 473, 474, 840), (850, 847, 846, 812, 811, 816, 809, 773, 772, 770, 771, 823, 470, 824, 845, 844, 843, 841, 840, 474, 472, 825, 835, 831, 833, 838, 827, 473, 842, 818, 817, 849), (829, 839, 475, 477, 476, 782, 785, 447, 781, 832, 834, 837, 828, 830), (467, 810, 815, 469, 471, 822, 820, 819, 813, 468, 808, 806, 804, 794, 795, 450, 454, 453, 452, 807), (806, 808, 810, 467), (469, 815, 813, 819), (425, 715, 714, 713), (715, 852, 478, 714), (713, 481, 480, 854, 425), (478, 481, 713, 714), (425, 854, 852, 715), (716, 484, 862, 717), (859, 484, 716, 718), (720, 722, 721, 426), (722, 488, 863, 721), (426, 490, 491, 720), (863, 490, 426, 721), (720, 491, 488, 722), (428, 429, 723, 427), (429, 855, 865, 853, 723), (427, 482, 479, 428), (853, 482, 427, 723), (428, 479, 855, 429), (430, 725, 431, 724), (725, 856, 483, 431), (724, 857, 860, 430), (483, 857, 724, 431), (430, 860, 856, 725), (433, 434, 726, 432), (434, 486, 485, 726), (432, 487, 864, 489, 433), (485, 487, 432, 726), (433, 489, 486, 434), (864, 487, 485, 793, 794, 857, 483, 856, 479, 482, 853, 865), (854, 480, 858, 861, 862, 484, 781, 447, 784, 780, 863, 488, 491, 852), (492, 869, 870, 712), (867, 492, 712, 711), (866, 868, 870, 869, 772, 773, 769, 768), (869, 492, 867, 866, 768, 766, 770, 772), (872, 873, 493, 871), (868, 493, 873, 870), (769, 767, 512, 616), (513, 616, 514, 619), (767, 613, 617, 512), (615, 769, 616, 513), (613, 615, 513, 617), (617, 513, 619, 620), (616, 512, 618, 514), (512, 617, 620, 618), (514, 618, 779, 780), (619, 514, 780, 621), (515, 623, 626, 627), (624, 627, 517, 628), (783, 515, 627, 624), (517, 629, 630, 631), (626, 625, 516, 629), (627, 626, 629, 517), (625, 624, 628, 516), (516, 628, 792, 793), (628, 517, 631, 792), (629, 516, 793, 630), (533, 799, 796, 524), (792, 631, 632, 522, 523, 524, 796), (635, 527, 522, 632), (527, 530, 523, 522), (530, 533, 524, 523), (518, 521, 525, 633), (633, 525, 526, 634), (634, 526, 527, 635), (521, 520, 528, 525), (525, 528, 529, 526), (526, 529, 530, 527), (520, 519, 531, 528), (528, 531, 532, 529), (529, 532, 533, 530), (519, 797, 801, 531), (531, 801, 800, 532), (532, 800, 799, 533), (609, 511, 610, 611), (511, 609, 534, 638), (636, 610, 511, 638), (609, 611, 637, 639, 534), (779, 622, 515, 783), (636, 630, 518, 633, 639, 637), (574, 573, 503, 575), (575, 503, 640, 642), (573, 574, 646, 535, 645), (640, 503, 573, 645), (576, 504, 577, 505), (505, 577, 538, 649, 650), (504, 576, 541, 652), (538, 577, 504, 652), (541, 576, 505, 650), (506, 578, 579, 580), (578, 506, 542, 659), (542, 506, 580, 657), (581, 582, 545, 665), (545, 582, 584, 663), (507, 585, 586, 508), (508, 586, 667, 670), (585, 507, 673, 546), (667, 586, 585, 546), (673, 507, 508, 670), (587, 588, 680, 679, 547), (677, 589, 587, 547), (509, 591, 592, 593), (591, 509, 536, 644, 643), (536, 509, 593, 641), (594, 510, 595, 596), (596, 595, 537, 648, 539), (510, 594, 540, 651), (653, 537, 595, 510, 651), (540, 594, 596, 539), (604, 603, 543, 544), (543, 603, 601, 664), (666, 602, 604, 544), (671, 537, 653, 675), (678, 676, 644, 536, 641, 615, 613, 540, 539, 648, 679, 680), (547, 679, 648, 537, 671, 660, 656, 666, 544, 543, 664, 654, 658, 661, 668, 669, 672, 674, 675, 653, 651, 540, 613, 612, 614, 615, 641, 647, 643, 644, 676, 677), (659, 542, 657, 545, 663, 662, 621, 623, 515, 622, 546, 673, 670, 667), (545, 657, 655, 659, 667, 546, 622, 621, 662, 665), (534, 639, 633, 634, 635, 632, 631, 630, 636, 638, 640, 645, 535, 649, 538, 652, 541, 650, 646, 642), (638, 534, 642, 640), (650, 649, 535, 646), (559, 558, 560, 494), (494, 560, 548, 682), (548, 560, 558, 685), (559, 494, 682, 687), (561, 495, 562, 496), (496, 562, 693, 692, 550), (495, 561, 694, 551), (693, 562, 495, 551), (561, 496, 550, 694), (563, 497, 564, 565), (497, 563, 554, 553), (697, 564, 497, 553), (563, 565, 699, 554), (566, 498, 567, 568), (498, 566, 681, 686), (683, 567, 498, 686), (569, 499, 570, 571), (499, 569, 549, 691), (689, 570, 499, 691), (569, 571, 690, 549), (572, 500, 501, 502), (502, 501, 695, 696), (500, 572, 700, 552, 698), (695, 501, 500, 698), (572, 502, 696, 700), (793, 797, 519, 520, 521, 518, 630, 691, 549, 690, 681, 688, 701, 552, 700, 696, 695), (552, 701, 683, 686, 681, 690, 689, 691, 630, 793, 695, 698), (687, 682, 554, 699, 697, 780, 784, 623, 621, 551, 694, 550, 692, 684), (554, 682, 548, 685, 684, 692, 693, 551, 621, 780, 697, 553), (702, 768, 769, 615, 614, 705, 706, 704), (710, 708, 709, 555), (612, 613, 767, 766), (620, 619, 621, 622), (618, 620, 622, 779), (784, 783, 624, 625), (623, 784, 625, 626), (611, 610, 636, 637), (646, 574, 575, 642), (580, 579, 655, 657), (655, 579, 578, 659), (582, 581, 583, 584), (584, 583, 662, 663), (662, 583, 581, 665), (588, 587, 589, 590), (590, 589, 677, 676, 678), (680, 588, 590, 678), (593, 592, 647, 641), (647, 592, 591, 643), (598, 597, 599, 600), (600, 599, 654, 656), (597, 598, 660, 661, 658), (654, 599, 597, 658), (598, 600, 656, 660), (602, 601, 603, 604), (601, 602, 666, 664), (606, 605, 607, 608), (608, 607, 669, 668, 671), (605, 606, 674, 672), (669, 607, 605, 672), (674, 606, 608, 671, 675), (666, 656, 654, 664), (671, 668, 661, 660), (558, 559, 687, 684, 685), (565, 564, 697, 699), (568, 567, 683, 701, 688), (566, 568, 688, 681), (571, 570, 689, 690), (702, 704, 556, 703), (707, 557, 706, 705), (703, 556, 557, 707), (557, 556, 704, 706), (705, 614, 612, 766, 768, 702, 703, 707), (705, 702, 708, 710), (766, 768, 769, 767), (770, 766, 767, 771), (769, 775, 774, 767), (773, 776, 775, 769), (775, 778, 777, 774), (778, 780, 779, 777), (786, 789, 791, 788), (790, 793, 792, 789), (789, 792, 795, 791), (442, 443, 765, 764), (804, 806, 764, 765), (780, 784, 783, 779), (779, 783, 785, 782), (436, 437, 731, 730), (820, 822, 730, 731), (732, 829, 830, 733), (830, 828, 734, 733), (735, 836, 837, 736), (837, 834, 737, 736), (739, 741, 740, 738), (743, 745, 744, 742), (745, 848, 846, 847, 744), (742, 850, 849, 851, 743), (847, 850, 742, 744), (851, 848, 745, 743), (746, 811, 812, 814, 747), (749, 751, 750, 748), (751, 821, 817, 818, 750), (823, 821, 751, 749), (753, 755, 754, 752), (755, 827, 825, 754), (757, 759, 758, 756), (759, 833, 831, 758), (756, 835, 838, 757), (831, 835, 756, 758), (838, 833, 759, 757), (761, 763, 762, 760), (763, 842, 840, 841, 762), (760, 843, 844, 761), (841, 843, 760, 762), (844, 845, 842, 763, 761), (838, 835, 825, 827), (842, 845, 824, 818), (848, 851, 849, 817, 821, 823, 771, 773, 809, 814, 812, 846), (837, 836, 832, 781, 782, 476, 839, 829, 826, 828), (717, 719, 718, 716), (719, 861, 858, 859, 718), (717, 862, 861, 719), (793, 485, 486, 489, 864, 865, 855, 479, 856, 860, 857, 794, 798, 451, 803, 802, 797), (491, 490, 863, 780, 781, 484, 859, 858, 480, 481, 478, 852), (866, 867, 711, 868), (869, 872, 871, 866), (417, 422, 421, 57, 416)])
_uv = me_cube_019.uv_layers.new(name='UVMap')
_uv.uv.foreach_set('vector', [0.1486, 0.8751, 0.1486, 0.8751, 0.1486, 0.8751, 0.1486, 0.8751, 0.3752, 0.6369, 0.3752, 0.6369, 0.3752, 0.6369, 0.3752, 0.6369, 0.1213, 0.8751, 0.1213, 0.8751, 0.1213, 0.8751, 0.1213, 0.8751, 0.1213, 0.8751, 0.1213, 0.8751, 0.1213, 0.8751, 0.1213, 0.8751, 0.1213, 0.8751, 0.1213, 0.8751, 0.1213, 0.8751, 0.1213, 0.8751, 0.3752, 0.6369, 0.3752, 0.6369, 0.3752, 0.6369, 0.3752, 0.6369, 0.3752, 0.6369, 0.3752, 0.6369, 0.3752, 0.6369, 0.3752, 0.6369, 0.3752, 0.6369, 0.3752, 0.6369, 0.3752, 0.6369, 0.3752, 0.6369, 0.3752, 0.6369, 0.3752, 0.6369, 0.3752, 0.6369, 0.3752, 0.6369, 0.1213, 0.8751, 0.1213, 0.8751, 0.1213, 0.8751, 0.1213, 0.8751, 0.1213, 0.8751, 0.1213, 0.8751, 0.1213, 0.8751, 0.1213, 0.8751, 0.1213, 0.8751, 0.1213, 0.8751, 0.1213, 0.8751, 0.1213, 0.8751, 0.1213, 0.8751, 0.1213, 0.8751, 0.1213, 0.8751, 0.1213, 0.8751, 0.08406, 0.9062, 0.08406, 0.9062, 0.08406, 0.9062, 0.08406, 0.9062, 0.08406, 0.9062, 0.08406, 0.9062, 0.08406, 0.9062, 0.08406, 0.9062, 0.08406, 0.9062, 0.08406, 0.9062, 0.08406, 0.9062, 0.08406, 0.9062, 0.08406, 0.9062, 0.08406, 0.9062, 0.08406, 0.9062, 0.08406, 0.9062, 0.08406, 0.9062, 0.08406, 0.9062, 0.08406, 0.9062, 0.08406, 0.9062, 0.08406, 0.9062, 0.08406, 0.9062, 0.08406, 0.9062, 0.08406, 0.9062, 0.08406, 0.9062, 0.08406, 0.9062, 0.08406, 0.9062, 0.08406, 0.9062, 0.08406, 0.9062, 0.08406, 0.9062, 0.08406, 0.9062, 0.08406, 0.9062, 0.08406, 0.9062, 0.08406, 0.9062, 0.08406, 0.9062, 0.08406, 0.9062, 0.08406, 0.9062, 0.08406, 0.9062, 0.08406, 0.9062, 0.08406, 0.9062, 0.08406, 0.9062, 0.08406, 0.9062, 0.08406, 0.9062, 0.08406, 0.9062, 0.08406, 0.9062, 0.08406, 0.9062, 0.08406, 0.9062, 0.08406, 0.9062, 0.08406, 0.9062, 0.08406, 0.9062, 0.08406, 0.9062, 0.08406, 0.9062, 0.08406, 0.9062, 0.08406, 0.9062, 0.08406, 0.9062, 0.08406, 0.9062, 0.08406, 0.9062, 0.08406, 0.9062, 0.08406, 0.9062, 0.08406, 0.9062, 0.08406, 0.9062, 0.08406, 0.9062, 0.08406, 0.9062, 0.08406, 0.9062, 0.1174, 0.383, 0.1174, 0.383, 0.1174, 0.383, 0.1174, 0.383, 0.1174, 0.383, 0.1174, 0.383, 0.1174, 0.383, 0.1174, 0.383, 0.1174, 0.383, 0.1174, 0.383, 0.1174, 0.383, 0.1174, 0.383, 0.1174, 0.383, 0.1174, 0.383, 0.1174, 0.383, 0.1174, 0.383, 0.1174, 0.383, 0.1174, 0.383, 0.1174, 0.383, 0.1174, 0.383, 0.1174, 0.383, 0.1461, 0.8906, 0.1461, 0.8906, 0.1461, 0.8906, 0.1461, 0.8906, 0.1461, 0.8906, 0.1461, 0.8906, 0.1174, 0.383, 0.1174, 0.383, 0.1174, 0.383, 0.1174, 0.383, 0.1174, 0.383, 0.1174, 0.383, 0.1174, 0.383, 0.1174, 0.383, 0.1174, 0.383, 0.1174, 0.383, 0.1174, 0.383, 0.1174, 0.383, 0.1174, 0.383, 0.1174, 0.383, 0.1174, 0.383, 0.1174, 0.383, 0.1174, 0.383, 0.1174, 0.383, 0.1174, 0.383, 0.1174, 0.383, 0.1174, 0.383, 0.1174, 0.383, 0.1174, 0.383, 0.1174, 0.383, 0.1174, 0.383, 0.1174, 0.383, 0.1174, 0.383, 0.1174, 0.383, 0.1174, 0.383, 0.1174, 0.383, 0.1174, 0.383, 0.1174, 0.383, 0.1174, 0.383, 0.1174, 0.383, 0.1174, 0.383, 0.1174, 0.383, 0.1174, 0.383, 0.1174, 0.383, 0.1174, 0.383, 0.1174, 0.383, 0.1174, 0.383, 0.1174, 0.383, 0.1174, 0.383, 0.1174, 0.383, 0.1174, 0.383, 0.1174, 0.383, 0.1174, 0.383, 0.1174, 0.383, 0.1174, 0.383, 0.1174, 0.383, 0.1174, 0.383, 0.1174, 0.383, 0.1174, 0.383, 0.1174, 0.383, 0.1174, 0.383, 0.1174, 0.383, 0.1174, 0.383, 0.1174, 0.383, 0.1174, 0.383, 0.1174, 0.383, 0.1174, 0.383, 0.1174, 0.383, 0.1174, 0.383, 0.1174, 0.383, 0.1174, 0.383, 0.1174, 0.383, 0.1174, 0.383, 0.1174, 0.383, 0.1174, 0.383, 0.1174, 0.383, 0.1174, 0.383, 0.1174, 0.383, 0.1174, 0.383, 0.1174, 0.383, 0.1174, 0.383, 0.1174, 0.383, 0.1174, 0.383, 0.1174, 0.383, 0.1174, 0.383, 0.1174, 0.383, 0.1174, 0.383, 0.1174, 0.383, 0.1174, 0.383, 0.1174, 0.383, 0.1174, 0.383, 0.1174, 0.383, 0.1174, 0.383, 0.1174, 0.383, 0.1174, 0.383, 0.1174, 0.383, 0.1174, 0.383, 0.1174, 0.383, 0.1174, 0.383, 0.1174, 0.383, 0.1174, 0.383, 0.1174, 0.383, 0.1174, 0.383, 0.1174, 0.383, 0.1174, 0.383, 0.1174, 0.383, 0.1174, 0.383, 0.1174, 0.383, 0.1174, 0.383, 0.1174, 0.383, 0.1174, 0.383, 0.1174, 0.383, 0.1174, 0.383, 0.1174, 0.383, 0.1174, 0.383, 0.1174, 0.383, 0.1174, 0.383, 0.1174, 0.383, 0.1174, 0.383, 0.1213, 0.8751, 0.1213, 0.8751, 0.1213, 0.8751, 0.1213, 0.8751, 0.1461, 0.8906, 0.1461, 0.8906, 0.1461, 0.8906, 0.1461, 0.8906, 0.1461, 0.8906, 0.1461, 0.8906, 0.1461, 0.8906, 0.1461, 0.8906, 0.1461, 0.8906, 0.1461, 0.8906, 0.1461, 0.8906, 0.1461, 0.8906, 0.1306, 0.8627, 0.1306, 0.8627, 0.1306, 0.8627, 0.1306, 0.8627, 0.1306, 0.8627, 0.1306, 0.8627, 0.1306, 0.8627, 0.1306, 0.8627, 0.1306, 0.8627, 0.1306, 0.8627, 0.1306, 0.8627, 0.1306, 0.8627, 0.1306, 0.8627, 0.1306, 0.8627, 0.1306, 0.8627, 0.1306, 0.8627, 0.1306, 0.8627, 0.1306, 0.8627, 0.1306, 0.8627, 0.1306, 0.8627, 0.1306, 0.8627, 0.1306, 0.8627, 0.1306, 0.8627, 0.1306, 0.8627, 0.1306, 0.8627, 0.1306, 0.8627, 0.1306, 0.8627, 0.1306, 0.8627, 0.1306, 0.8627, 0.1306, 0.8627, 0.1306, 0.8627, 0.1306, 0.8627, 0.1306, 0.8627, 0.1306, 0.8627, 0.1306, 0.8627, 0.1306, 0.8627, 0.1306, 0.8627, 0.1306, 0.8627, 0.1306, 0.8627, 0.1306, 0.8627, 0.1306, 0.8627, 0.1306, 0.8627, 0.1306, 0.8627, 0.1306, 0.8627, 0.1306, 0.8627, 0.1306, 0.8627, 0.1306, 0.8627, 0.1306, 0.8627, 0.1306, 0.8627, 0.1306, 0.8627, 0.1306, 0.8627, 0.1306, 0.8627, 0.1306, 0.8627, 0.1306, 0.8627, 0.1306, 0.8627, 0.1306, 0.8627, 0.1461, 0.8906, 0.1461, 0.8906, 0.1461, 0.8906, 0.1461, 0.8906, 0.1461, 0.8906, 0.1461, 0.8906, 0.1461, 0.8906, 0.1461, 0.8906, 0.1461, 0.8906, 0.1461, 0.8906, 0.1461, 0.8906, 0.1461, 0.8906, 0.1461, 0.8906, 0.1461, 0.8906, 0.1461, 0.8906, 0.1461, 0.8906, 0.1461, 0.8906, 0.1461, 0.8906, 0.1461, 0.8906, 0.1461, 0.8906, 0.1306, 0.8627, 0.1306, 0.8627, 0.1306, 0.8627, 0.1306, 0.8627, 0.1134, 0.34, 0.1134, 0.34, 0.1134, 0.34, 0.1134, 0.34, 0.1134, 0.34, 0.1134, 0.34, 0.1134, 0.34, 0.1134, 0.34, 0.1134, 0.34, 0.1134, 0.34, 0.1134, 0.34, 0.1134, 0.34, 0.1134, 0.34, 0.1134, 0.34, 0.1134, 0.34, 0.1134, 0.34, 0.1134, 0.34, 0.1134, 0.34, 0.1134, 0.34, 0.1134, 0.34, 0.1134, 0.34, 0.1134, 0.34, 0.1134, 0.34, 0.1134, 0.34, 0.1134, 0.34, 0.1134, 0.34, 0.1134, 0.34, 0.1134, 0.34, 0.1134, 0.34, 0.1134, 0.34, 0.1134, 0.34, 0.1134, 0.34, 0.1134, 0.34, 0.1134, 0.34, 0.1134, 0.34, 0.1134, 0.34, 0.1134, 0.34, 0.1134, 0.34, 0.1134, 0.34, 0.1134, 0.34, 0.1134, 0.34, 0.1134, 0.34, 0.1134, 0.34, 0.1134, 0.34, 0.1134, 0.34, 0.1134, 0.34, 0.1134, 0.34, 0.1134, 0.34, 0.1134, 0.34, 0.1134, 0.34, 0.1134, 0.34, 0.1134, 0.34, 0.1134, 0.34, 0.1134, 0.34, 0.1134, 0.34, 0.1134, 0.34, 0.1134, 0.34, 0.1134, 0.34, 0.1134, 0.34, 0.1134, 0.34, 0.1134, 0.34, 0.1134, 0.34, 0.1134, 0.34, 0.1134, 0.34, 0.1134, 0.34, 0.1134, 0.34, 0.1134, 0.34, 0.1134, 0.34, 0.1134, 0.34, 0.1134, 0.34, 0.1134, 0.34, 0.1134, 0.34, 0.1134, 0.34, 0.1134, 0.34, 0.1134, 0.34, 0.1134, 0.34, 0.1134, 0.34, 0.1134, 0.34, 0.1134, 0.34, 0.1134, 0.34, 0.1134, 0.34, 0.1134, 0.34, 0.1134, 0.34, 0.1134, 0.34, 0.1134, 0.34, 0.1134, 0.34, 0.1134, 0.34, 0.1134, 0.34, 0.1134, 0.34, 0.1134, 0.34, 0.1134, 0.34, 0.1134, 0.34, 0.1134, 0.34, 0.1134, 0.34, 0.1134, 0.34, 0.1134, 0.34, 0.1134, 0.34, 0.1134, 0.34, 0.1134, 0.34, 0.1134, 0.34, 0.1134, 0.34, 0.1134, 0.34, 0.1134, 0.34, 0.1134, 0.34, 0.1134, 0.34, 0.1134, 0.34, 0.1134, 0.34, 0.1134, 0.34, 0.1134, 0.34, 0.1134, 0.34, 0.1134, 0.34, 0.1134, 0.34, 0.1213, 0.8751, 0.1213, 0.8751, 0.1213, 0.8751, 0.1213, 0.8751, 0.1213, 0.8751, 0.1213, 0.8751, 0.1213, 0.8751, 0.1213, 0.8751, 0.1213, 0.8751, 0.1213, 0.8751, 0.1213, 0.8751, 0.1213, 0.8751, 0.1213, 0.8751, 0.1213, 0.8751, 0.1213, 0.8751, 0.1213, 0.8751, 0.1213, 0.8751, 0.1213, 0.8751, 0.1213, 0.8751, 0.1213, 0.8751, 0.1213, 0.8751, 0.1213, 0.8751, 0.1213, 0.8751, 0.1213, 0.8751, 0.1213, 0.8751, 0.1213, 0.8751, 0.1213, 0.8751, 0.1213, 0.8751, 0.1213, 0.8751, 0.1213, 0.8751, 0.1213, 0.8751, 0.1213, 0.8751, 0.1213, 0.8751, 0.1213, 0.8751, 0.1213, 0.8751, 0.1213, 0.8751, 0.1213, 0.8751, 0.1213, 0.8751, 0.1213, 0.8751, 0.1213, 0.8751, 0.1213, 0.8751, 0.1213, 0.8751, 0.1213, 0.8751, 0.1213, 0.8751, 0.1213, 0.8751, 0.1213, 0.8751, 0.1213, 0.8751, 0.1213, 0.8751, 0.1213, 0.8751, 0.1213, 0.8751, 0.1213, 0.8751, 0.1213, 0.8751, 0.1213, 0.8751, 0.1213, 0.8751, 0.1213, 0.8751, 0.8908, 0.3751, 0.8908, 0.3751, 0.8908, 0.3751, 0.8908, 0.3751, 0.3752, 0.6369, 0.3752, 0.6369, 0.3752, 0.6369, 0.3752, 0.6369, 0.8908, 0.3751, 0.8908, 0.3751, 0.8908, 0.3751, 0.8908, 0.3751, 0.1213, 0.8751, 0.1213, 0.8751, 0.1213, 0.8751, 0.1213, 0.8751, 0.1213, 0.8751, 0.1213, 0.8751, 0.1213, 0.8751, 0.1213, 0.8751, 0.8908, 0.3751, 0.8908, 0.3751, 0.8908, 0.3751, 0.8908, 0.3751, 0.8908, 0.3751, 0.8908, 0.3751, 0.8908, 0.3751, 0.8908, 0.3751, 0.3752, 0.6369, 0.3752, 0.6369, 0.3752, 0.6369, 0.3752, 0.6369, 0.1486, 0.8751, 0.1486, 0.8751, 0.1486, 0.8751, 0.1486, 0.8751, 0.09001, 0.8712, 0.09001, 0.8712, 0.09001, 0.8712, 0.09001, 0.8712, 0.3752, 0.6369, 0.3752, 0.6369, 0.3752, 0.6369, 0.3752, 0.6369, 0.3752, 0.6369, 0.3752, 0.6369, 0.3752, 0.6369, 0.3752, 0.6369, 0.3752, 0.6369, 0.3752, 0.6369, 0.3752, 0.6369, 0.3752, 0.6369, 0.3752, 0.6369, 0.3752, 0.6369, 0.3752, 0.6369, 0.3752, 0.6369, 0.3752, 0.6369, 0.3752, 0.6369, 0.3752, 0.6369, 0.3752, 0.6369, 0.09001, 0.8712, 0.09001, 0.8712, 0.09001, 0.8712, 0.09001, 0.8712, 0.09001, 0.8712, 0.09001, 0.8712, 0.09001, 0.8712, 0.09001, 0.8712, 0.1486, 0.8751, 0.1486, 0.8751, 0.1486, 0.8751, 0.1486, 0.8751, 0.1213, 0.8751, 0.1213, 0.8751, 0.1213, 0.8751, 0.1213, 0.8751, 0.3752, 0.6369, 0.3752, 0.6369, 0.3752, 0.6369, 0.3752, 0.6369, 0.3752, 0.6369, 0.3752, 0.6369, 0.3752, 0.6369, 0.3752, 0.6369, 0.3752, 0.6369, 0.3752, 0.6369, 0.3752, 0.6369, 0.3752, 0.6369, 0.08406, 0.9062, 0.08406, 0.9062, 0.08406, 0.9062, 0.08406, 0.9062, 0.08406, 0.9062, 0.08406, 0.9062, 0.08406, 0.9062, 0.08406, 0.9062, 0.08406, 0.9062, 0.08406, 0.9062, 0.08406, 0.9062, 0.08406, 0.9062, 0.08406, 0.9062, 0.08406, 0.9062, 0.08406, 0.9062, 0.08406, 0.9062, 0.08406, 0.9062, 0.08406, 0.9062, 0.08406, 0.9062, 0.08406, 0.9062, 0.08406, 0.9062, 0.08406, 0.9062, 0.08406, 0.9062, 0.08406, 0.9062, 0.08406, 0.9062, 0.08406, 0.9062, 0.08406, 0.9062, 0.08406, 0.9062, 0.08406, 0.9062, 0.08406, 0.9062, 0.08406, 0.9062, 0.08406, 0.9062, 0.08406, 0.9062, 0.08406, 0.9062, 0.08406, 0.9062, 0.08406, 0.9062, 0.08406, 0.9062, 0.08406, 0.9062, 0.08406, 0.9062, 0.08406, 0.9062, 0.08406, 0.9062, 0.08406, 0.9062, 0.08406, 0.9062, 0.08406, 0.9062, 0.08406, 0.9062, 0.08406, 0.9062, 0.08406, 0.9062, 0.08406, 0.9062, 0.08406, 0.9062, 0.08406, 0.9062, 0.08406, 0.9062, 0.08406, 0.9062, 0.08406, 0.9062, 0.08406, 0.9062, 0.08406, 0.9062, 0.08406, 0.9062, 0.08406, 0.9062, 0.08406, 0.9062, 0.08406, 0.9062, 0.08406, 0.9062, 0.08406, 0.9062, 0.08406, 0.9062, 0.08406, 0.9062, 0.08406, 0.9062, 0.1681, 0.3634, 0.1681, 0.3634, 0.1681, 0.3634, 0.1681, 0.3634, 0.1681, 0.3634, 0.1681, 0.3634, 0.1681, 0.3634, 0.1681, 0.3634, 0.1681, 0.3634, 0.1681, 0.3634, 0.1681, 0.3634, 0.1681, 0.3634, 0.1681, 0.3634, 0.1681, 0.3634, 0.1681, 0.3634, 0.1681, 0.3634, 0.1681, 0.3634, 0.1681, 0.3634, 0.1681, 0.3634, 0.1681, 0.3634, 0.1681, 0.3634, 0.1213, 0.8751, 0.1213, 0.8751, 0.1213, 0.8751, 0.1213, 0.8751, 0.1213, 0.8751, 0.1213, 0.8751, 0.1681, 0.3634, 0.1681, 0.3634, 0.1681, 0.3634, 0.1681, 0.3634, 0.1681, 0.3634, 0.1681, 0.3634, 0.1681, 0.3634, 0.1681, 0.3634, 0.1681, 0.3634, 0.1681, 0.3634, 0.1681, 0.3634, 0.1681, 0.3634, 0.1681, 0.3634, 0.1681, 0.3634, 0.1681, 0.3634, 0.1681, 0.3634, 0.1681, 0.3634, 0.1681, 0.3634, 0.1681, 0.3634, 0.1681, 0.3634, 0.1681, 0.3634, 0.1681, 0.3634, 0.1681, 0.3634, 0.1681, 0.3634, 0.1681, 0.3634, 0.1681, 0.3634, 0.1681, 0.3634, 0.1681, 0.3634, 0.1681, 0.3634, 0.1447, 0.3869, 0.1447, 0.3869, 0.1447, 0.3869, 0.1447, 0.3869, 0.1447, 0.3869, 0.1447, 0.3869, 0.1447, 0.3869, 0.1447, 0.3869, 0.1447, 0.3869, 0.1447, 0.3869, 0.1447, 0.3869, 0.1447, 0.3869, 0.1447, 0.3869, 0.1447, 0.3869, 0.1447, 0.3869, 0.1447, 0.3869, 0.1447, 0.3869, 0.1447, 0.3869, 0.1447, 0.3869, 0.1447, 0.3869, 0.1447, 0.3869, 0.1447, 0.3869, 0.1447, 0.3869, 0.1447, 0.3869, 0.1447, 0.3869, 0.1447, 0.3869, 0.1447, 0.3869, 0.1447, 0.3869, 0.1213, 0.3556, 0.1213, 0.3556, 0.1213, 0.3556, 0.1213, 0.3556, 0.1213, 0.3556, 0.1213, 0.3556, 0.1213, 0.3556, 0.1213, 0.3556, 0.1213, 0.3556, 0.1213, 0.3556, 0.1213, 0.3556, 0.1213, 0.3556, 0.1213, 0.3556, 0.1213, 0.3556, 0.1213, 0.3556, 0.1213, 0.3556, 0.1213, 0.3556, 0.1213, 0.3556, 0.1213, 0.3556, 0.1213, 0.3556, 0.1213, 0.3556, 0.1213, 0.3556, 0.1213, 0.3556, 0.1213, 0.3556, 0.1213, 0.3556, 0.1213, 0.3556, 0.1213, 0.3556, 0.1213, 0.3556, 0.1213, 0.3556, 0.1213, 0.3556, 0.1252, 0.8712, 0.1252, 0.8712, 0.1252, 0.8712, 0.1252, 0.8712, 0.1213, 0.8673, 0.1213, 0.8673, 0.1213, 0.8673, 0.1213, 0.8673, 0.1213, 0.8673, 0.1213, 0.8673, 0.1213, 0.8673, 0.1213, 0.8673, 0.1213, 0.8673, 0.1213, 0.8673, 0.1213, 0.8673, 0.1213, 0.8673, 0.1213, 0.8673, 0.1213, 0.8673, 0.1213, 0.8673, 0.1213, 0.8673, 0.1213, 0.8673, 0.1213, 0.8673, 0.1213, 0.8673, 0.1213, 0.8673, 0.1213, 0.8673, 0.1213, 0.8673, 0.1213, 0.8673, 0.1213, 0.8673, 0.1213, 0.8673, 0.1213, 0.8673, 0.1213, 0.8673, 0.1213, 0.8673, 0.1213, 0.8673, 0.1213, 0.8673, 0.1213, 0.8673, 0.1213, 0.8673, 0.1213, 0.8673, 0.1213, 0.8673, 0.1213, 0.8673, 0.1213, 0.8673, 0.1213, 0.8673, 0.1213, 0.8673, 0.1213, 0.8673, 0.1213, 0.8673, 0.1213, 0.8673, 0.1213, 0.8673, 0.1213, 0.8673, 0.1213, 0.8673, 0.1213, 0.8673, 0.1213, 0.8673, 0.1213, 0.8673, 0.1213, 0.8673, 0.1213, 0.8673, 0.1213, 0.8673, 0.1213, 0.8673, 0.1213, 0.8673, 0.1213, 0.8673, 0.1213, 0.8673, 0.1213, 0.8673, 0.1213, 0.8673, 0.1213, 0.8751, 0.1213, 0.8751, 0.1213, 0.8751, 0.1213, 0.8751, 0.1213, 0.8751, 0.1213, 0.8751, 0.1213, 0.8751, 0.1213, 0.8751, 0.1213, 0.8751, 0.1213, 0.8751, 0.1213, 0.8751, 0.1213, 0.8751, 0.1213, 0.8751, 0.1213, 0.8751, 0.1213, 0.8751, 0.1213, 0.8751, 0.1213, 0.8751, 0.1213, 0.8751, 0.1213, 0.8751, 0.1213, 0.8751, 0.1134, 0.34, 0.1134, 0.34, 0.1134, 0.34, 0.1134, 0.34, 0.1134, 0.34, 0.1134, 0.34, 0.1134, 0.34, 0.1134, 0.34, 0.1134, 0.34, 0.1134, 0.34, 0.1134, 0.34, 0.1134, 0.34, 0.1134, 0.34, 0.1134, 0.34, 0.1134, 0.34, 0.1134, 0.34, 0.1134, 0.34, 0.1134, 0.34, 0.1134, 0.34, 0.1134, 0.34, 0.1134, 0.34, 0.1134, 0.34, 0.1134, 0.34, 0.1134, 0.34, 0.1134, 0.34, 0.1134, 0.34, 0.1134, 0.34, 0.1134, 0.34, 0.1134, 0.34, 0.1134, 0.34, 0.1134, 0.34, 0.1134, 0.34, 0.1134, 0.34, 0.1134, 0.34, 0.1134, 0.34, 0.1134, 0.34, 0.1134, 0.34, 0.1134, 0.34, 0.1134, 0.34, 0.1134, 0.34, 0.1134, 0.34, 0.1134, 0.34, 0.1134, 0.34, 0.1134, 0.34, 0.1134, 0.34, 0.1134, 0.34, 0.1134, 0.34, 0.1134, 0.34, 0.1134, 0.34, 0.1134, 0.34, 0.1134, 0.34, 0.1134, 0.34, 0.1134, 0.34, 0.1134, 0.34, 0.1134, 0.34, 0.1134, 0.34, 0.1134, 0.34, 0.1134, 0.34, 0.1134, 0.34, 0.1134, 0.34, 0.1134, 0.34, 0.1134, 0.34, 0.1134, 0.34, 0.1134, 0.34, 0.1134, 0.34, 0.1134, 0.34, 0.1134, 0.34, 0.1134, 0.34, 0.1134, 0.34, 0.1134, 0.34, 0.1134, 0.34, 0.1134, 0.34, 0.1134, 0.34, 0.1134, 0.34, 0.1134, 0.34, 0.1134, 0.34, 0.1134, 0.34, 0.1134, 0.34, 0.1134, 0.34, 0.1134, 0.34, 0.1134, 0.34, 0.1134, 0.34, 0.1134, 0.34, 0.1134, 0.34, 0.1134, 0.34, 0.1134, 0.34, 0.1134, 0.34, 0.1134, 0.34, 0.1134, 0.34, 0.1134, 0.34, 0.1134, 0.34, 0.1134, 0.34, 0.1134, 0.34, 0.1134, 0.34, 0.1134, 0.34, 0.1134, 0.34, 0.1134, 0.34, 0.1134, 0.34, 0.1134, 0.34, 0.1134, 0.34, 0.1134, 0.34, 0.1134, 0.34, 0.1134, 0.34, 0.1134, 0.34, 0.1134, 0.34, 0.1134, 0.34, 0.1134, 0.34, 0.1134, 0.34, 0.1134, 0.34, 0.1134, 0.34, 0.1134, 0.34, 0.1134, 0.34, 0.1213, 0.8751, 0.1213, 0.8751, 0.1213, 0.8751, 0.1213, 0.8751, 0.1213, 0.8751, 0.1213, 0.8751, 0.1213, 0.8751, 0.1213, 0.8751, 0.1213, 0.8751, 0.1213, 0.8751, 0.1213, 0.8751, 0.1213, 0.8751, 0.1213, 0.8751, 0.1213, 0.8751, 0.1213, 0.8751, 0.1213, 0.8751, 0.1213, 0.8751, 0.1095, 0.8791, 0.1095, 0.8791, 0.1095, 0.8791, 0.1095, 0.8791, 0.1095, 0.8791, 0.1095, 0.8791, 0.1095, 0.8791, 0.1095, 0.8791, 0.1095, 0.8791, 0.1095, 0.8791, 0.1095, 0.8791, 0.1095, 0.8791, 0.1095, 0.8791, 0.1095, 0.8791, 0.1095, 0.8791, 0.1095, 0.8791, 0.1095, 0.8791, 0.1095, 0.8791, 0.1095, 0.8791, 0.1095, 0.8791, 0.1095, 0.8791, 0.1095, 0.8791, 0.1095, 0.8791, 0.1095, 0.8791, 0.1095, 0.8791, 0.1095, 0.8791, 0.1095, 0.8791, 0.1095, 0.8791, 0.1095, 0.8791, 0.1095, 0.8791, 0.1095, 0.8791, 0.1095, 0.8791, 0.1095, 0.8791, 0.1095, 0.8791, 0.1095, 0.8791, 0.1095, 0.8791, 0.1095, 0.8791, 0.1095, 0.8791, 0.8908, 0.3751, 0.8908, 0.3751, 0.8908, 0.3751, 0.8908, 0.3751, 0.3752, 0.6369, 0.3752, 0.6369, 0.3752, 0.6369, 0.3752, 0.6369, 0.8674, 0.3947, 0.8674, 0.3947, 0.8674, 0.3947, 0.8674, 0.3947, 0.8674, 0.3947, 0.8674, 0.3947, 0.8674, 0.3947, 0.8674, 0.3947, 0.84, 0.34, 0.84, 0.34, 0.84, 0.34, 0.84, 0.34, 0.84, 0.34, 0.84, 0.34, 0.84, 0.34, 0.84, 0.34, 0.84, 0.34, 0.84, 0.34, 0.84, 0.34, 0.84, 0.34, 0.84, 0.34, 0.84, 0.34, 0.84, 0.34, 0.84, 0.34, 0.1486, 0.8751, 0.1486, 0.8751, 0.1486, 0.8751, 0.1486, 0.8751, 0.09001, 0.8712, 0.09001, 0.8712, 0.09001, 0.8712, 0.09001, 0.8712, 0.3752, 0.6369, 0.3752, 0.6369, 0.3752, 0.6369, 0.3752, 0.6369, 0.3752, 0.6369, 0.3752, 0.6369, 0.3752, 0.6369, 0.3752, 0.6369, 0.3752, 0.6369, 0.3752, 0.6369, 0.3752, 0.6369, 0.3752, 0.6369, 0.1486, 0.8751, 0.1486, 0.8751, 0.1486, 0.8751, 0.1486, 0.8751, 0.3752, 0.6369, 0.3752, 0.6369, 0.3752, 0.6369, 0.3752, 0.6369, 0.1213, 0.8751, 0.1213, 0.8751, 0.1213, 0.8751, 0.1213, 0.8751, 0.1213, 0.8751, 0.1213, 0.8751, 0.1213, 0.8751, 0.1213, 0.8751, 0.1681, 0.3634, 0.1681, 0.3634, 0.1681, 0.3634, 0.1681, 0.3634, 0.1681, 0.3634, 0.1681, 0.3634, 0.1681, 0.3634, 0.1681, 0.3634, 0.1681, 0.3634, 0.1681, 0.3634, 0.1681, 0.3634, 0.1681, 0.3634, 0.1681, 0.3634, 0.1447, 0.3869, 0.1447, 0.3869, 0.1447, 0.3869, 0.1447, 0.3869, 0.1447, 0.3869, 0.1447, 0.3869, 0.1447, 0.3869, 0.1447, 0.3869, 0.1447, 0.3869, 0.1447, 0.3869, 0.1447, 0.3869, 0.1447, 0.3869, 0.1447, 0.3869, 0.1447, 0.3869, 0.1447, 0.3869, 0.1447, 0.3869, 0.1447, 0.3869, 0.1447, 0.3869, 0.1447, 0.3869, 0.1447, 0.3869, 0.1447, 0.3869, 0.1447, 0.3869, 0.1447, 0.3869, 0.1447, 0.3869, 0.1447, 0.3869, 0.1447, 0.3869, 0.1447, 0.3869, 0.1447, 0.3869, 0.1447, 0.3869, 0.1447, 0.3869, 0.1447, 0.3869, 0.1447, 0.3869, 0.1213, 0.3556, 0.1213, 0.3556, 0.1213, 0.3556, 0.1213, 0.3556, 0.1213, 0.3556, 0.1213, 0.3556, 0.1213, 0.3556, 0.1213, 0.3556, 0.1213, 0.3556, 0.1213, 0.3556, 0.1213, 0.3556, 0.1213, 0.3556, 0.1213, 0.3556, 0.1213, 0.3556, 0.1213, 0.3556, 0.1213, 0.3556, 0.1213, 0.3556, 0.1213, 0.3556, 0.1213, 0.3556, 0.1213, 0.3556, 0.1213, 0.3556, 0.1213, 0.3556, 0.1213, 0.3556, 0.1213, 0.3556, 0.1213, 0.3556, 0.1213, 0.3556, 0.1213, 0.3556, 0.1213, 0.3556, 0.1213, 0.3556, 0.1213, 0.3556, 0.1213, 0.3556, 0.1213, 0.3556, 0.1213, 0.3556, 0.1213, 0.3556, 0.1213, 0.3556, 0.1213, 0.3556, 0.1213, 0.3556, 0.1213, 0.3556, 0.1213, 0.3556, 0.1213, 0.3556, 0.1213, 0.3556, 0.1213, 0.3556, 0.1213, 0.3556, 0.1213, 0.3556, 0.1213, 0.3556, 0.1213, 0.3556, 0.1213, 0.3556, 0.1213, 0.3556, 0.1213, 0.3556, 0.1213, 0.3556, 0.1213, 0.3556, 0.1213, 0.3556, 0.1213, 0.3556, 0.1213, 0.3556, 0.1213, 0.3556, 0.1213, 0.3556, 0.1213, 0.3556, 0.1213, 0.3556, 0.1213, 0.3556, 0.1213, 0.3556, 0.1213, 0.3556, 0.1213, 0.3556, 0.1213, 0.3556, 0.1213, 0.3556, 0.1213, 0.3556, 0.1213, 0.3556, 0.1213, 0.3556, 0.1213, 0.3556, 0.1213, 0.3556, 0.1213, 0.3556, 0.1213, 0.3556, 0.1213, 0.3556, 0.1213, 0.3556, 0.1213, 0.3556, 0.1213, 0.3556, 0.1213, 0.3556, 0.1213, 0.3556, 0.1213, 0.3556, 0.1213, 0.3556, 0.1213, 0.3556, 0.1213, 0.3556, 0.1213, 0.3556, 0.1213, 0.3556, 0.1213, 0.3556, 0.1213, 0.3556, 0.1213, 0.3556, 0.1213, 0.3556, 0.1213, 0.3556, 0.1213, 0.3556, 0.1213, 0.3556, 0.1213, 0.3556, 0.1213, 0.3556, 0.1213, 0.3556, 0.1213, 0.3556, 0.1213, 0.3556, 0.1213, 0.3556, 0.1213, 0.3556, 0.1213, 0.3556, 0.133, 0.8712, 0.133, 0.8712, 0.133, 0.8712, 0.133, 0.8712, 0.1213, 0.8673, 0.1213, 0.8673, 0.1213, 0.8673, 0.1213, 0.8673, 0.1213, 0.8673, 0.1213, 0.8673, 0.1213, 0.8673, 0.1213, 0.8673, 0.1213, 0.8673, 0.1213, 0.8673, 0.1213, 0.8673, 0.1213, 0.8673, 0.1252, 0.8712, 0.1252, 0.8712, 0.1252, 0.8712, 0.1252, 0.8712, 0.1291, 0.8791, 0.1291, 0.8791, 0.1291, 0.8791, 0.1291, 0.8791, 0.1291, 0.8791, 0.1291, 0.8791, 0.1291, 0.8791, 0.1291, 0.8791, 0.1134, 0.34, 0.1134, 0.34, 0.1134, 0.34, 0.1134, 0.34, 0.1134, 0.34, 0.1134, 0.34, 0.1134, 0.34, 0.1134, 0.34, 0.1134, 0.34, 0.1134, 0.34, 0.1134, 0.34, 0.1134, 0.34, 0.1095, 0.8791, 0.1095, 0.8791, 0.1095, 0.8791, 0.1095, 0.8791, 0.1095, 0.8791, 0.1095, 0.8791, 0.1095, 0.8791, 0.1095, 0.8791, 0.883, 0.383, 0.883, 0.383, 0.883, 0.383, 0.883, 0.383, 0.1213, 0.8751, 0.1213, 0.8751, 0.1213, 0.8751, 0.1213, 0.8751, 0.1213, 0.8751, 0.1213, 0.8751, 0.1213, 0.8751, 0.1213, 0.8751, 0.3752, 0.6369, 0.3752, 0.6369, 0.3752, 0.6369, 0.3752, 0.6369, 0.1486, 0.8751, 0.1486, 0.8751, 0.1486, 0.8751, 0.1486, 0.8751, 0.1213, 0.8751, 0.1213, 0.8751, 0.1213, 0.8751, 0.1213, 0.8751, 0.3752, 0.6369, 0.3752, 0.6369, 0.3752, 0.6369, 0.3752, 0.6369, 0.3752, 0.6369, 0.3752, 0.6369, 0.3752, 0.6369, 0.3752, 0.6369, 0.3752, 0.6369, 0.3752, 0.6369, 0.3752, 0.6369, 0.3752, 0.6369, 0.1213, 0.8751, 0.1213, 0.8751, 0.1213, 0.8751, 0.1213, 0.8751, 0.1213, 0.8751, 0.1213, 0.8751, 0.1213, 0.8751, 0.1213, 0.8751, 0.1213, 0.8751, 0.1213, 0.8751, 0.1213, 0.8751, 0.1213, 0.8751, 0.3752, 0.6369, 0.3752, 0.6369, 0.3752, 0.6369, 0.3752, 0.6369, 0.1174, 0.383, 0.1174, 0.383, 0.1174, 0.383, 0.1174, 0.383, 0.1174, 0.383, 0.1174, 0.383, 0.1174, 0.383, 0.1174, 0.383, 0.1174, 0.383, 0.1174, 0.383, 0.1174, 0.383, 0.1174, 0.383, 0.1174, 0.383, 0.1174, 0.383, 0.1174, 0.383, 0.1174, 0.383, 0.1174, 0.383, 0.1174, 0.383, 0.1174, 0.383, 0.1174, 0.383, 0.1174, 0.383, 0.1174, 0.383, 0.1174, 0.383, 0.1174, 0.383, 0.1174, 0.383, 0.1174, 0.383, 0.1174, 0.383, 0.1174, 0.383, 0.1174, 0.383, 0.1174, 0.383, 0.1174, 0.383, 0.1174, 0.383, 0.1174, 0.383, 0.1174, 0.383, 0.1174, 0.383, 0.1174, 0.383, 0.1174, 0.383, 0.1174, 0.383, 0.1174, 0.383, 0.1174, 0.383, 0.1174, 0.383, 0.1174, 0.383, 0.1174, 0.383, 0.1174, 0.383, 0.1174, 0.383, 0.1174, 0.383, 0.1174, 0.383, 0.1174, 0.383, 0.1174, 0.383, 0.1174, 0.383, 0.1174, 0.383, 0.1174, 0.383, 0.1174, 0.383, 0.1174, 0.383, 0.1174, 0.383, 0.1174, 0.383, 0.1174, 0.383, 0.1174, 0.383, 0.1174, 0.383, 0.1174, 0.383, 0.1174, 0.383, 0.1174, 0.383, 0.1174, 0.383, 0.1174, 0.383, 0.1174, 0.383, 0.1174, 0.383, 0.1174, 0.383, 0.1174, 0.383, 0.1174, 0.383, 0.1174, 0.383, 0.1174, 0.383, 0.1174, 0.383, 0.1174, 0.383, 0.1174, 0.383, 0.1174, 0.383, 0.1174, 0.383, 0.1174, 0.383, 0.1174, 0.383, 0.1174, 0.383, 0.1174, 0.383, 0.1174, 0.383, 0.1174, 0.383, 0.1174, 0.383, 0.1174, 0.383, 0.1174, 0.383, 0.1174, 0.383, 0.1174, 0.383, 0.1174, 0.383, 0.1174, 0.383, 0.1174, 0.383, 0.1174, 0.383, 0.1174, 0.383, 0.1174, 0.383, 0.1174, 0.383, 0.1174, 0.383, 0.1174, 0.383, 0.1174, 0.383, 0.1174, 0.383, 0.1174, 0.383, 0.1174, 0.383, 0.1174, 0.383, 0.1174, 0.383, 0.1174, 0.383, 0.1174, 0.383, 0.1174, 0.383, 0.1174, 0.383, 0.1174, 0.383, 0.1174, 0.383, 0.1174, 0.383, 0.1174, 0.383, 0.1174, 0.383, 0.1174, 0.383, 0.1174, 0.383, 0.1174, 0.383, 0.1174, 0.383, 0.1174, 0.383, 0.1174, 0.383, 0.1306, 0.8627, 0.1306, 0.8627, 0.1306, 0.8627, 0.1306, 0.8627, 0.1213, 0.8751, 0.1213, 0.8751, 0.1213, 0.8751, 0.1213, 0.8751, 0.1244, 0.8782, 0.1244, 0.8782, 0.1244, 0.8782, 0.1244, 0.8782, 0.1134, 0.34, 0.1134, 0.34, 0.1134, 0.34, 0.1134, 0.34, 0.1134, 0.34, 0.1134, 0.34, 0.1134, 0.34, 0.1134, 0.34, 0.1134, 0.34, 0.1134, 0.34, 0.1134, 0.34, 0.1134, 0.34, 0.84, 0.34, 0.84, 0.34, 0.84, 0.34, 0.84, 0.34, 0.84, 0.34, 0.84, 0.34, 0.84, 0.34, 0.84, 0.34, 0.3752, 0.6369, 0.3752, 0.6369, 0.3752, 0.6369, 0.3752, 0.6369, 0.1213, 0.8751, 0.1213, 0.8751, 0.1213, 0.8751, 0.1213, 0.8751, 0.1213, 0.8751, 0.1213, 0.8751, 0.1213, 0.8751, 0.1213, 0.8751, 0.1213, 0.8751, 0.1213, 0.8751, 0.1213, 0.8751, 0.1213, 0.8751, 0.3752, 0.6369, 0.3752, 0.6369, 0.3752, 0.6369, 0.3752, 0.6369, 0.3752, 0.6369, 0.3752, 0.6369, 0.3752, 0.6369, 0.3752, 0.6369, 0.1213, 0.8751, 0.1213, 0.8751, 0.1213, 0.8751, 0.1213, 0.8751, 0.1213, 0.8751, 0.1213, 0.8751, 0.1213, 0.8751, 0.1213, 0.8751, 0.1213, 0.8751, 0.1213, 0.8751, 0.1213, 0.8751, 0.1213, 0.8751, 0.1213, 0.8751, 0.1213, 0.8751, 0.1213, 0.8751, 0.1213, 0.8751, 0.1213, 0.8751, 0.1213, 0.8751, 0.1213, 0.8751, 0.1213, 0.8751, 0.1213, 0.8751, 0.1213, 0.8751, 0.1213, 0.8751, 0.1213, 0.8751, 0.1213, 0.8751, 0.1213, 0.8751, 0.1213, 0.8751, 0.1213, 0.8751, 0.3752, 0.6369, 0.3752, 0.6369, 0.3752, 0.6369, 0.3752, 0.6369, 0.3752, 0.6369, 0.3752, 0.6369, 0.3752, 0.6369, 0.3752, 0.6369, 0.3752, 0.6369, 0.3752, 0.6369, 0.3752, 0.6369, 0.3752, 0.6369, 0.1213, 0.8751, 0.1213, 0.8751, 0.1213, 0.8751, 0.1213, 0.8751, 0.1616, 0.8813, 0.1616, 0.8813, 0.1616, 0.8813, 0.1616, 0.8813, 0.08406, 0.9062, 0.08406, 0.9062, 0.08406, 0.9062, 0.08406, 0.9062, 0.08406, 0.9062, 0.08406, 0.9062, 0.08406, 0.9062, 0.1616, 0.8813, 0.1616, 0.8813, 0.1616, 0.8813, 0.1616, 0.8813, 0.1616, 0.8813, 0.1616, 0.8813, 0.1616, 0.8813, 0.1616, 0.8813, 0.1616, 0.8813, 0.1616, 0.8813, 0.1616, 0.8813, 0.1616, 0.8813, 0.1616, 0.8813, 0.1616, 0.8813, 0.1616, 0.8813, 0.1616, 0.8813, 0.1616, 0.8813, 0.1616, 0.8813, 0.1616, 0.8813, 0.1616, 0.8813, 0.1616, 0.8813, 0.1616, 0.8813, 0.1616, 0.8813, 0.1616, 0.8813, 0.1616, 0.8813, 0.1616, 0.8813, 0.1616, 0.8813, 0.1616, 0.8813, 0.1616, 0.8813, 0.1616, 0.8813, 0.1616, 0.8813, 0.1616, 0.8813, 0.1616, 0.8813, 0.1616, 0.8813, 0.1616, 0.8813, 0.1616, 0.8813, 0.1616, 0.8813, 0.1616, 0.8813, 0.1616, 0.8813, 0.1616, 0.8813, 0.1616, 0.8813, 0.1616, 0.8813, 0.1616, 0.8813, 0.1616, 0.8813, 0.1616, 0.8813, 0.1616, 0.8813, 0.1616, 0.8813, 0.1616, 0.8813, 0.1616, 0.8813, 0.1616, 0.8813, 0.1616, 0.8813, 0.1616, 0.8813, 0.1616, 0.8813, 0.1616, 0.8813, 0.1616, 0.8813, 0.1616, 0.8813, 0.1616, 0.8813, 0.1616, 0.8813, 0.1616, 0.8813, 0.1616, 0.8813, 0.1174, 0.383, 0.1174, 0.383, 0.1174, 0.383, 0.1174, 0.383, 0.1174, 0.383, 0.1174, 0.383, 0.1174, 0.383, 0.1174, 0.383, 0.1174, 0.383, 0.1174, 0.383, 0.1174, 0.383, 0.1174, 0.383, 0.1174, 0.383, 0.1461, 0.8906, 0.1461, 0.8906, 0.1461, 0.8906, 0.1461, 0.8906, 0.1461, 0.8906, 0.1461, 0.8906, 0.1174, 0.383, 0.1174, 0.383, 0.1174, 0.383, 0.1174, 0.383, 0.1174, 0.383, 0.1174, 0.383, 0.1174, 0.383, 0.1174, 0.383, 0.1174, 0.383, 0.1174, 0.383, 0.1174, 0.383, 0.1174, 0.383, 0.1174, 0.383, 0.1174, 0.383, 0.1174, 0.383, 0.1174, 0.383, 0.1174, 0.383, 0.1174, 0.383, 0.1174, 0.383, 0.1174, 0.383, 0.1174, 0.383, 0.1174, 0.383, 0.1174, 0.383, 0.1174, 0.383, 0.1174, 0.383, 0.1174, 0.383, 0.1174, 0.383, 0.1174, 0.383, 0.1174, 0.383, 0.1174, 0.383, 0.1174, 0.383, 0.1174, 0.383, 0.1174, 0.383, 0.1174, 0.383, 0.1174, 0.383, 0.1174, 0.383, 0.1174, 0.383, 0.1174, 0.383, 0.1174, 0.383, 0.1174, 0.383, 0.1174, 0.383, 0.1174, 0.383, 0.1174, 0.383, 0.1174, 0.383, 0.1174, 0.383, 0.1174, 0.383, 0.1174, 0.383, 0.1174, 0.383, 0.1174, 0.383, 0.1174, 0.383, 0.1174, 0.383, 0.1174, 0.383, 0.1174, 0.383, 0.1174, 0.383, 0.1174, 0.383, 0.1174, 0.383, 0.1174, 0.383, 0.1174, 0.383, 0.1174, 0.383, 0.1174, 0.383, 0.1174, 0.383, 0.1174, 0.383, 0.1174, 0.383, 0.1174, 0.383, 0.1174, 0.383, 0.1174, 0.383, 0.1174, 0.383, 0.1174, 0.383, 0.1174, 0.383, 0.1174, 0.383, 0.1174, 0.383, 0.1174, 0.383, 0.1174, 0.383, 0.1174, 0.383, 0.1174, 0.383, 0.1174, 0.383, 0.1174, 0.383, 0.1174, 0.383, 0.1174, 0.383, 0.1174, 0.383, 0.1174, 0.383, 0.1174, 0.383, 0.1174, 0.383, 0.1174, 0.383, 0.1174, 0.383, 0.1174, 0.383, 0.1174, 0.383, 0.1174, 0.383, 0.1174, 0.383, 0.1174, 0.383, 0.1174, 0.383, 0.1174, 0.383, 0.1174, 0.383, 0.1174, 0.383, 0.1174, 0.383, 0.1174, 0.383, 0.1174, 0.383, 0.1174, 0.383, 0.1174, 0.383, 0.1174, 0.383, 0.1174, 0.383, 0.1174, 0.383, 0.1174, 0.383, 0.1174, 0.383, 0.1174, 0.383, 0.1174, 0.383, 0.1174, 0.383, 0.1174, 0.383, 0.1174, 0.383, 0.1174, 0.383, 0.1174, 0.383, 0.1174, 0.383, 0.1213, 0.8751, 0.1213, 0.8751, 0.1213, 0.8751, 0.1213, 0.8751, 0.1461, 0.8906, 0.1461, 0.8906, 0.1461, 0.8906, 0.1461, 0.8906, 0.1461, 0.8906, 0.1461, 0.8906, 0.1461, 0.8906, 0.1461, 0.8906, 0.1461, 0.8906, 0.1461, 0.8906, 0.1461, 0.8906, 0.1461, 0.8906, 0.1461, 0.8906, 0.1461, 0.8906, 0.1461, 0.8906, 0.1461, 0.8906, 0.1461, 0.8906, 0.1461, 0.8906, 0.1461, 0.8906, 0.1461, 0.8906, 0.1461, 0.8906, 0.1461, 0.8906, 0.1461, 0.8906, 0.1461, 0.8906, 0.1461, 0.8906, 0.1461, 0.8906, 0.1461, 0.8906, 0.1461, 0.8906, 0.1461, 0.8906, 0.1461, 0.8906, 0.1461, 0.8906, 0.1461, 0.8906, 0.1461, 0.8906, 0.1461, 0.8906, 0.1461, 0.8906, 0.1461, 0.8906, 0.1461, 0.8906, 0.1461, 0.8906, 0.1461, 0.8906, 0.1461, 0.8906, 0.1461, 0.8906, 0.1461, 0.8906, 0.1461, 0.8906, 0.1461, 0.8906, 0.1461, 0.8906, 0.1461, 0.8906, 0.1461, 0.8906, 0.1461, 0.8906, 0.1461, 0.8906, 0.1461, 0.8906, 0.1461, 0.8906, 0.1461, 0.8906, 0.1461, 0.8906, 0.1461, 0.8906, 0.1461, 0.8906, 0.1461, 0.8906, 0.1461, 0.8906, 0.1461, 0.8906, 0.1461, 0.8906, 0.1461, 0.8906, 0.1461, 0.8906, 0.1461, 0.8906, 0.1461, 0.8906, 0.1461, 0.8906, 0.1461, 0.8906, 0.1461, 0.8906, 0.1213, 0.8751, 0.1213, 0.8751, 0.1213, 0.8751, 0.1213, 0.8751, 0.1244, 0.8782, 0.1244, 0.8782, 0.1244, 0.8782, 0.1244, 0.8782, 0.1056, 0.3673, 0.1056, 0.3673, 0.1056, 0.3673, 0.1056, 0.3673, 0.1213, 0.8751, 0.1213, 0.8751, 0.1213, 0.8751, 0.1213, 0.8751, 0.1213, 0.8751, 0.1213, 0.8751, 0.1213, 0.8751, 0.1213, 0.8751, 0.1213, 0.8751, 0.1213, 0.8751, 0.1213, 0.8751, 0.1213, 0.8751, 0.1213, 0.8751, 0.1213, 0.8751, 0.1213, 0.8751, 0.1213, 0.8751, 0.1213, 0.8751, 0.1213, 0.8751, 0.1213, 0.8751, 0.1213, 0.8751, 0.1213, 0.8751, 0.1213, 0.8751, 0.1213, 0.8751, 0.1213, 0.8751, 0.1213, 0.8751, 0.1056, 0.3673, 0.1056, 0.3673, 0.1056, 0.3673, 0.1056, 0.3673, 0.1213, 0.8751, 0.1213, 0.8751, 0.1213, 0.8751, 0.1213, 0.8751, 0.1213, 0.8751, 0.1213, 0.8751, 0.1213, 0.8751, 0.1213, 0.8751, 0.1213, 0.8751, 0.1213, 0.8751, 0.1213, 0.8751, 0.1213, 0.8751, 0.1213, 0.8751, 0.1213, 0.8751, 0.1213, 0.8751, 0.1213, 0.8751, 0.1252, 0.1291, 0.1252, 0.1291, 0.1252, 0.1291, 0.1252, 0.1291, 0.1252, 0.1291, 0.1252, 0.1291, 0.1252, 0.1291, 0.1252, 0.1291, 0.1252, 0.1291, 0.1252, 0.1291, 0.1252, 0.1291, 0.1252, 0.1291, 0.1252, 0.1291, 0.1252, 0.1291, 0.1252, 0.1291, 0.1252, 0.1291, 0.1252, 0.1291, 0.1252, 0.1291, 0.1252, 0.1291, 0.1252, 0.1291, 0.1252, 0.1291, 0.1252, 0.1291, 0.1252, 0.1291, 0.1252, 0.1291, 0.1252, 0.1291, 0.1252, 0.1291, 0.1252, 0.1291, 0.1252, 0.1291, 0.1252, 0.1291, 0.1252, 0.1291, 0.1252, 0.1291, 0.1252, 0.1291, 0.1252, 0.1291, 0.1252, 0.1291, 0.1252, 0.1291, 0.1252, 0.1291, 0.1252, 0.1291, 0.1252, 0.1291, 0.1252, 0.1291, 0.1252, 0.1291, 0.1252, 0.1291, 0.1252, 0.1291, 0.1252, 0.1291, 0.1252, 0.1291, 0.1252, 0.1291, 0.1252, 0.1291, 0.1252, 0.1291, 0.1252, 0.1291, 0.1252, 0.1291, 0.1252, 0.1291, 0.1252, 0.1291, 0.1252, 0.1291, 0.1252, 0.1291, 0.1252, 0.1291, 0.1252, 0.1291, 0.1252, 0.1291, 0.1252, 0.1291, 0.1252, 0.1291, 0.1252, 0.1291, 0.1252, 0.1291, 0.1252, 0.1291, 0.1252, 0.1291, 0.09956, 0.9, 0.09956, 0.9, 0.09956, 0.9, 0.09956, 0.9, 0.09956, 0.9, 0.09956, 0.9, 0.09956, 0.9, 0.09956, 0.9, 0.09956, 0.9, 0.09956, 0.9, 0.09956, 0.9, 0.09956, 0.9, 0.09956, 0.9, 0.09956, 0.9, 0.09956, 0.9, 0.09956, 0.9, 0.09956, 0.9, 0.09956, 0.9, 0.09956, 0.9, 0.09956, 0.9, 0.09956, 0.9, 0.09956, 0.9, 0.09956, 0.9, 0.09956, 0.9, 0.09956, 0.9, 0.09956, 0.9, 0.8674, 0.3712, 0.8674, 0.3712, 0.8674, 0.3712, 0.8674, 0.3712, 0.9064, 0.3791, 0.9064, 0.3791, 0.9064, 0.3791, 0.9064, 0.3791, 0.09956, 0.9, 0.09956, 0.9, 0.09956, 0.9, 0.09956, 0.9, 0.09956, 0.9, 0.09956, 0.9, 0.09956, 0.9, 0.09956, 0.9, 0.8908, 0.3751, 0.8908, 0.3751, 0.8908, 0.3751, 0.8908, 0.3751, 0.8908, 0.3751, 0.8908, 0.3751, 0.8908, 0.3751, 0.8908, 0.3751, 0.8713, 0.3634, 0.8713, 0.3634, 0.8713, 0.3634, 0.8713, 0.3634, 0.8713, 0.3634, 0.8713, 0.3634, 0.8713, 0.3634, 0.8713, 0.3634, 0.1213, 0.8751, 0.1213, 0.8751, 0.1213, 0.8751, 0.1213, 0.8751, 0.3752, 0.6369, 0.3752, 0.6369, 0.3752, 0.6369, 0.3752, 0.6369, 0.09001, 0.8712, 0.09001, 0.8712, 0.09001, 0.8712, 0.09001, 0.8712, 0.1213, 0.8751, 0.1213, 0.8751, 0.1213, 0.8751, 0.1213, 0.8751, 0.1213, 0.8751, 0.1213, 0.8751, 0.1213, 0.8751, 0.1213, 0.8751, 0.3752, 0.6369, 0.3752, 0.6369, 0.3752, 0.6369, 0.3752, 0.6369, 0.3752, 0.6369, 0.3752, 0.6369, 0.3752, 0.6369, 0.3752, 0.6369, 0.3752, 0.6369, 0.3752, 0.6369, 0.3752, 0.6369, 0.3752, 0.6369, 0.1213, 0.8751, 0.1213, 0.8751, 0.1213, 0.8751, 0.1213, 0.8751, 0.1213, 0.8751, 0.1213, 0.8751, 0.1213, 0.8751, 0.1213, 0.8751, 0.1213, 0.8751, 0.1213, 0.8751, 0.1213, 0.8751, 0.1213, 0.8751, 0.3752, 0.6369, 0.3752, 0.6369, 0.3752, 0.6369, 0.3752, 0.6369, 0.09001, 0.8712, 0.09001, 0.8712, 0.09001, 0.8712, 0.09001, 0.8712, 0.1213, 0.8751, 0.1213, 0.8751, 0.1213, 0.8751, 0.1213, 0.8751, 0.3752, 0.6369, 0.3752, 0.6369, 0.3752, 0.6369, 0.3752, 0.6369, 0.3752, 0.6369, 0.3752, 0.6369, 0.3752, 0.6369, 0.3752, 0.6369, 0.3752, 0.6369, 0.3752, 0.6369, 0.3752, 0.6369, 0.3752, 0.6369, 0.1213, 0.8751, 0.1213, 0.8751, 0.1213, 0.8751, 0.1213, 0.8751, 0.1213, 0.8751, 0.1213, 0.8751, 0.1213, 0.8751, 0.1213, 0.8751, 0.1213, 0.8751, 0.1213, 0.8751, 0.1213, 0.8751, 0.1213, 0.8751, 0.07165, 0.9124, 0.07165, 0.9124, 0.07165, 0.9124, 0.07165, 0.9124, 0.07165, 0.9124, 0.07165, 0.9124, 0.07165, 0.9124, 0.07165, 0.9124, 0.07165, 0.9124, 0.07165, 0.9124, 0.07165, 0.9124, 0.07165, 0.9124, 0.07165, 0.9124, 0.07165, 0.9124, 0.07165, 0.9124, 0.07165, 0.9124, 0.07165, 0.9124, 0.07165, 0.9124, 0.07165, 0.9124, 0.07165, 0.9124, 0.07165, 0.9124, 0.07165, 0.9124, 0.07165, 0.9124, 0.07165, 0.9124, 0.07165, 0.9124, 0.07165, 0.9124, 0.07165, 0.9124, 0.07165, 0.9124, 0.07165, 0.9124, 0.07165, 0.9124, 0.07165, 0.9124, 0.07165, 0.9124, 0.07165, 0.9124, 0.07165, 0.9124, 0.07165, 0.9124, 0.07165, 0.9124, 0.07165, 0.9124, 0.07165, 0.9124, 0.07165, 0.9124, 0.07165, 0.9124, 0.07165, 0.9124, 0.07165, 0.9124, 0.07165, 0.9124, 0.07165, 0.9124, 0.07165, 0.9124, 0.07165, 0.9124, 0.07165, 0.9124, 0.07165, 0.9124, 0.07165, 0.9124, 0.07165, 0.9124, 0.07165, 0.9124, 0.07165, 0.9124, 0.07165, 0.9124, 0.07165, 0.9124, 0.07165, 0.9124, 0.07165, 0.9124, 0.07165, 0.9124, 0.07165, 0.9124, 0.07165, 0.9124, 0.07165, 0.9124, 0.07165, 0.9124, 0.07165, 0.9124, 0.07165, 0.9124, 0.07165, 0.9124, 0.07165, 0.9124, 0.07165, 0.9124, 0.07165, 0.9124, 0.07165, 0.9124, 0.07165, 0.9124, 0.07165, 0.9124, 0.07165, 0.9124, 0.1681, 0.3634, 0.1681, 0.3634, 0.1681, 0.3634, 0.1681, 0.3634, 0.1681, 0.3634, 0.1681, 0.3634, 0.1681, 0.3634, 0.1681, 0.3634, 0.1681, 0.3634, 0.1681, 0.3634, 0.1681, 0.3634, 0.1681, 0.3634, 0.1681, 0.3634, 0.1681, 0.3634, 0.1681, 0.3634, 0.1681, 0.3634, 0.1681, 0.3634, 0.3752, 0.6369, 0.3752, 0.6369, 0.3752, 0.6369, 0.3752, 0.6369, 0.1213, 0.8751, 0.1213, 0.8751, 0.1213, 0.8751, 0.1213, 0.8751, 0.1213, 0.8751, 0.1213, 0.8751, 0.1681, 0.3634, 0.1681, 0.3634, 0.1681, 0.3634, 0.1681, 0.3634, 0.1681, 0.3634, 0.1681, 0.3634, 0.1681, 0.3634, 0.1681, 0.3634, 0.1681, 0.3634, 0.1681, 0.3634, 0.1681, 0.3634, 0.1681, 0.3634, 0.1681, 0.3634, 0.1681, 0.3634, 0.1681, 0.3634, 0.1681, 0.3634, 0.1681, 0.3634, 0.1681, 0.3634, 0.1681, 0.3634, 0.1681, 0.3634, 0.1681, 0.3634, 0.1681, 0.3634, 0.1681, 0.3634, 0.1681, 0.3634, 0.1681, 0.3634, 0.1681, 0.3634, 0.1681, 0.3634, 0.1681, 0.3634, 0.1681, 0.3634, 0.1681, 0.3634, 0.1681, 0.3634, 0.1681, 0.3634, 0.1681, 0.3634, 0.1681, 0.3634, 0.1681, 0.3634, 0.1681, 0.3634, 0.1681, 0.3634, 0.1681, 0.3634, 0.1681, 0.3634, 0.1681, 0.3634, 0.1681, 0.3634, 0.1681, 0.3634, 0.1681, 0.3634, 0.1681, 0.3634, 0.1681, 0.3634, 0.1681, 0.3634, 0.1681, 0.3634, 0.1681, 0.3634, 0.1681, 0.3634, 0.1681, 0.3634, 0.1681, 0.3634, 0.1681, 0.3634, 0.1681, 0.3634, 0.1681, 0.3634, 0.1681, 0.3634, 0.1681, 0.3634, 0.1681, 0.3634, 0.1681, 0.3634, 0.1681, 0.3634, 0.1681, 0.3634, 0.1681, 0.3634, 0.1681, 0.3634, 0.1681, 0.3634, 0.1681, 0.3634, 0.1681, 0.3634, 0.1681, 0.3634, 0.1681, 0.3634, 0.1681, 0.3634, 0.1681, 0.3634, 0.1681, 0.3634, 0.1681, 0.3634, 0.1681, 0.3634, 0.1681, 0.3634, 0.1681, 0.3634, 0.1681, 0.3634, 0.1681, 0.3634, 0.1681, 0.3634, 0.1681, 0.3634, 0.1213, 0.3556, 0.1213, 0.3556, 0.1213, 0.3556, 0.1213, 0.3556, 0.1213, 0.3556, 0.1213, 0.3556, 0.1213, 0.3556, 0.1213, 0.3556, 0.1213, 0.3556, 0.1213, 0.3556, 0.1213, 0.3556, 0.1213, 0.3556, 0.1213, 0.3556, 0.1213, 0.3556, 0.1213, 0.3556, 0.1213, 0.3556, 0.1213, 0.3556, 0.1213, 0.3556, 0.1213, 0.3556, 0.1213, 0.3556, 0.1213, 0.3556, 0.1213, 0.3556, 0.1213, 0.3556, 0.1213, 0.3556, 0.1213, 0.3556, 0.1213, 0.3556, 0.1213, 0.3556, 0.1213, 0.3556, 0.1213, 0.3556, 0.1213, 0.3556, 0.1213, 0.3556, 0.1213, 0.3556, 0.1213, 0.3556, 0.1213, 0.3556, 0.1213, 0.3556, 0.1213, 0.3556, 0.1213, 0.3556, 0.1213, 0.3556, 0.1213, 0.3556, 0.1213, 0.3556, 0.1213, 0.3556, 0.1213, 0.3556, 0.1213, 0.3556, 0.1213, 0.3556, 0.1213, 0.3556, 0.1213, 0.3556, 0.1213, 0.3556, 0.1213, 0.3556, 0.1213, 0.3556, 0.1213, 0.3556, 0.1213, 0.3556, 0.1213, 0.3556, 0.1213, 0.3556, 0.1213, 0.3556, 0.1213, 0.3556, 0.1213, 0.3556, 0.1369, 0.8595, 0.1369, 0.8595, 0.1369, 0.8595, 0.1369, 0.8595, 0.1213, 0.8751, 0.1213, 0.8751, 0.1213, 0.8751, 0.1213, 0.8751, 0.1213, 0.8751, 0.1213, 0.8751, 0.1213, 0.8751, 0.1213, 0.8751, 0.1213, 0.8751, 0.1213, 0.8751, 0.1213, 0.8751, 0.1213, 0.8751, 0.1213, 0.8751, 0.1213, 0.8751, 0.1213, 0.8751, 0.1213, 0.8751, 0.1213, 0.8751, 0.1213, 0.8751, 0.1213, 0.8751, 0.1213, 0.8751, 0.1213, 0.8751, 0.1213, 0.8751, 0.1213, 0.8751, 0.1213, 0.8751, 0.1213, 0.8751, 0.1213, 0.8751, 0.1213, 0.8751, 0.1213, 0.8751, 0.1213, 0.8751, 0.1213, 0.8751, 0.1213, 0.8751, 0.1213, 0.8751, 0.1213, 0.8751, 0.1213, 0.8751, 0.1213, 0.8751, 0.1213, 0.8751, 0.1213, 0.8751, 0.1213, 0.8751, 0.1213, 0.8751, 0.1213, 0.8751, 0.1213, 0.8751, 0.1213, 0.8751, 0.1213, 0.8751, 0.1213, 0.8751, 0.1213, 0.8751, 0.1213, 0.8751, 0.1213, 0.8751, 0.1213, 0.8751, 0.1213, 0.8751, 0.1213, 0.8751, 0.1213, 0.8751, 0.1213, 0.8751, 0.1213, 0.8751, 0.1213, 0.8751, 0.1213, 0.8751, 0.1213, 0.8751, 0.1213, 0.8751, 0.1213, 0.8751, 0.1213, 0.8751, 0.1213, 0.8751, 0.1213, 0.8751, 0.1213, 0.8751, 0.1213, 0.8751, 0.1213, 0.8751, 0.1213, 0.8751, 0.1213, 0.8751, 0.1213, 0.8751, 0.1213, 0.8751, 0.1213, 0.8751, 0.1213, 0.8751, 0.1213, 0.8751, 0.1213, 0.8751, 0.1213, 0.8751, 0.1213, 0.8751, 0.1213, 0.8751, 0.1213, 0.8751, 0.1213, 0.8751, 0.1213, 0.8751, 0.1213, 0.8751, 0.1213, 0.8751, 0.1213, 0.8751, 0.1213, 0.8751, 0.1213, 0.8751, 0.1213, 0.8751, 0.1213, 0.8751, 0.1213, 0.8751, 0.1213, 0.8751, 0.1213, 0.8751, 0.1291, 0.8791, 0.1291, 0.8791, 0.1291, 0.8791, 0.1291, 0.8791, 0.1291, 0.8791, 0.1291, 0.8791, 0.1291, 0.8791, 0.1291, 0.8791, 0.1056, 0.3673, 0.1056, 0.3673, 0.1056, 0.3673, 0.1056, 0.3673, 0.1213, 0.8751, 0.1213, 0.8751, 0.1213, 0.8751, 0.1213, 0.8751, 0.1213, 0.8751, 0.1213, 0.8751, 0.1213, 0.8751, 0.1213, 0.8751, 0.1213, 0.8751, 0.1213, 0.8751, 0.1213, 0.8751, 0.1213, 0.8751, 0.1056, 0.3673, 0.1056, 0.3673, 0.1056, 0.3673, 0.1056, 0.3673, 0.1213, 0.8751, 0.1213, 0.8751, 0.1213, 0.8751, 0.1213, 0.8751, 0.1213, 0.8751, 0.1213, 0.8751, 0.1213, 0.8751, 0.1213, 0.8751, 0.1213, 0.8751, 0.1213, 0.8751, 0.1213, 0.8751, 0.1213, 0.8751, 0.1213, 0.8751, 0.1213, 0.8751, 0.1213, 0.8751, 0.1213, 0.8751, 0.1213, 0.8751, 0.1056, 0.3673, 0.1056, 0.3673, 0.1056, 0.3673, 0.1056, 0.3673, 0.1213, 0.8751, 0.1213, 0.8751, 0.1213, 0.8751, 0.1213, 0.8751, 0.1213, 0.8751, 0.1213, 0.8751, 0.1213, 0.8751, 0.1213, 0.8751, 0.1213, 0.8751, 0.1213, 0.8751, 0.1213, 0.8751, 0.1213, 0.8751, 0.1056, 0.3673, 0.1056, 0.3673, 0.1056, 0.3673, 0.1056, 0.3673, 0.1213, 0.8751, 0.1213, 0.8751, 0.1213, 0.8751, 0.1213, 0.8751, 0.1213, 0.8751, 0.1213, 0.8751, 0.1213, 0.8751, 0.1213, 0.8751, 0.1056, 0.3673, 0.1056, 0.3673, 0.1056, 0.3673, 0.1056, 0.3673, 0.1213, 0.8751, 0.1213, 0.8751, 0.1213, 0.8751, 0.1213, 0.8751, 0.1213, 0.8751, 0.1213, 0.8751, 0.1213, 0.8751, 0.1213, 0.8751, 0.1213, 0.8751, 0.1213, 0.8751, 0.1213, 0.8751, 0.1213, 0.8751, 0.1056, 0.3673, 0.1056, 0.3673, 0.1056, 0.3673, 0.1056, 0.3673, 0.1213, 0.8751, 0.1213, 0.8751, 0.1213, 0.8751, 0.1213, 0.8751, 0.1213, 0.8751, 0.1213, 0.8751, 0.1213, 0.8751, 0.1213, 0.8751, 0.1213, 0.8751, 0.1213, 0.8751, 0.1213, 0.8751, 0.1213, 0.8751, 0.1213, 0.8751, 0.1213, 0.8751, 0.1213, 0.8751, 0.1213, 0.8751, 0.1213, 0.8751, 0.09956, 0.9, 0.09956, 0.9, 0.09956, 0.9, 0.09956, 0.9, 0.09956, 0.9, 0.09956, 0.9, 0.09956, 0.9, 0.09956, 0.9, 0.09956, 0.9, 0.09956, 0.9, 0.09956, 0.9, 0.09956, 0.9, 0.09956, 0.9, 0.09956, 0.9, 0.09956, 0.9, 0.09956, 0.9, 0.09956, 0.9, 0.09956, 0.9, 0.09956, 0.9, 0.09956, 0.9, 0.09956, 0.9, 0.09956, 0.9, 0.09956, 0.9, 0.09956, 0.9, 0.09956, 0.9, 0.09956, 0.9, 0.09956, 0.9, 0.09956, 0.9, 0.09956, 0.9, 0.09956, 0.9, 0.09956, 0.9, 0.09956, 0.9, 0.09956, 0.9, 0.09956, 0.9, 0.09956, 0.9, 0.09956, 0.9, 0.09956, 0.9, 0.09956, 0.9, 0.09956, 0.9, 0.09956, 0.9, 0.09956, 0.9, 0.09956, 0.9, 0.09956, 0.9, 0.09956, 0.9, 0.09956, 0.9, 0.09956, 0.9, 0.09956, 0.9, 0.09956, 0.9, 0.09956, 0.9, 0.09956, 0.9, 0.09956, 0.9, 0.09956, 0.9, 0.09956, 0.9, 0.09956, 0.9, 0.09956, 0.9, 0.09956, 0.9, 0.09956, 0.9, 0.09956, 0.9, 0.09956, 0.9, 0.09956, 0.9, 0.09956, 0.9, 0.09956, 0.9, 0.09956, 0.9, 0.8986, 0.3869, 0.8986, 0.3869, 0.8986, 0.3869, 0.8986, 0.3869, 0.3752, 0.6369, 0.3752, 0.6369, 0.3752, 0.6369, 0.3752, 0.6369, 0.1213, 0.8751, 0.1213, 0.8751, 0.1213, 0.8751, 0.1213, 0.8751, 0.3752, 0.6369, 0.3752, 0.6369, 0.3752, 0.6369, 0.3752, 0.6369, 0.1213, 0.8751, 0.1213, 0.8751, 0.1213, 0.8751, 0.1213, 0.8751, 0.1213, 0.8751, 0.1213, 0.8751, 0.1213, 0.8751, 0.1213, 0.8751, 0.1681, 0.3634, 0.1681, 0.3634, 0.1681, 0.3634, 0.1681, 0.3634, 0.1681, 0.3634, 0.1681, 0.3634, 0.1681, 0.3634, 0.1681, 0.3634, 0.1681, 0.3634, 0.1681, 0.3634, 0.1681, 0.3634, 0.1681, 0.3634, 0.1681, 0.3634, 0.1681, 0.3634, 0.1681, 0.3634, 0.1681, 0.3634, 0.1681, 0.3634, 0.1681, 0.3634, 0.1681, 0.3634, 0.1681, 0.3634, 0.1681, 0.3634, 0.1681, 0.3634, 0.1681, 0.3634, 0.1681, 0.3634, 0.1681, 0.3634, 0.1681, 0.3634, 0.1681, 0.3634, 0.1681, 0.3634, 0.1213, 0.3556, 0.1213, 0.3556, 0.1213, 0.3556, 0.1213, 0.3556, 0.1213, 0.3556, 0.1213, 0.3556, 0.1213, 0.3556, 0.1213, 0.3556, 0.1213, 0.3556, 0.1213, 0.3556, 0.1213, 0.3556, 0.1213, 0.3556, 0.1213, 0.3556, 0.1213, 0.3556, 0.1213, 0.3556, 0.1213, 0.3556, 0.1213, 0.3556, 0.1213, 0.3556, 0.1213, 0.3556, 0.1213, 0.3556, 0.1213, 0.3556, 0.1213, 0.3556, 0.1213, 0.3556, 0.1213, 0.3556, 0.1213, 0.3556, 0.1213, 0.3556, 0.1213, 0.3556, 0.1213, 0.3556, 0.1213, 0.3556, 0.1213, 0.3556, 0.1213, 0.3556, 0.1213, 0.3556, 0.1213, 0.3556, 0.1213, 0.3556, 0.1213, 0.3556, 0.1213, 0.3556, 0.1213, 0.3556, 0.1213, 0.3556, 0.1213, 0.3556, 0.1213, 0.3556, 0.1213, 0.3556, 0.1213, 0.3556, 0.1213, 0.3556, 0.1213, 0.3556, 0.1213, 0.3556, 0.1213, 0.3556, 0.1213, 0.3556, 0.1213, 0.3556, 0.1213, 0.3556, 0.1213, 0.3556, 0.1213, 0.3556, 0.1213, 0.3556, 0.1213, 0.3556, 0.1213, 0.3556, 0.1213, 0.3556, 0.1213, 0.3556, 0.1213, 0.3556, 0.1213, 0.3556, 0.1213, 0.3556, 0.1213, 0.3556, 0.1213, 0.3556, 0.1213, 0.3556, 0.1213, 0.3556, 0.1213, 0.3556, 0.1213, 0.3556, 0.1213, 0.3556, 0.1213, 0.3556, 0.1213, 0.3556, 0.1213, 0.3556, 0.1213, 0.3556, 0.1213, 0.3556, 0.1213, 0.3556, 0.133, 0.8712, 0.133, 0.8712, 0.133, 0.8712, 0.133, 0.8712, 0.1369, 0.8595, 0.1369, 0.8595, 0.1369, 0.8595, 0.1369, 0.8595, 0.1213, 0.8751, 0.1213, 0.8751, 0.1213, 0.8751, 0.1213, 0.8751, 0.1213, 0.8751, 0.1213, 0.8751, 0.1213, 0.8751, 0.1213, 0.8751, 0.1213, 0.8751, 0.1213, 0.8751, 0.1213, 0.8751, 0.1213, 0.8751, 0.1213, 0.8751, 0.1213, 0.8751, 0.1213, 0.8751, 0.1213, 0.8751, 0.1213, 0.8751, 0.1213, 0.8751, 0.1213, 0.8751, 0.1213, 0.8751, 0.1213, 0.8751, 0.1213, 0.8751, 0.8674, 0.3712, 0.8674, 0.3712, 0.8674, 0.3712, 0.8674, 0.3712, 0.8674, 0.3712, 0.8674, 0.3712, 0.8674, 0.3712, 0.8674, 0.3712, 0.9064, 0.3791, 0.9064, 0.3791, 0.9064, 0.3791, 0.9064, 0.3791, 0.8674, 0.3712, 0.8674, 0.3712, 0.8674, 0.3712, 0.8674, 0.3712, 0.8908, 0.3751, 0.8908, 0.3751, 0.8908, 0.3751, 0.8908, 0.3751, 0.8908, 0.3751, 0.8908, 0.3751, 0.8908, 0.3751, 0.8908, 0.3751, 0.8986, 0.3869, 0.8986, 0.3869, 0.8986, 0.3869, 0.8986, 0.3869, 0.1213, 0.8751, 0.1213, 0.8751, 0.1213, 0.8751, 0.1213, 0.8751, 0.1213, 0.8751, 0.1213, 0.8751, 0.1213, 0.8751, 0.1213, 0.8751, 0.1213, 0.8751, 0.1213, 0.8751, 0.1213, 0.8751, 0.1213, 0.8751, 0.1213, 0.8751, 0.1213, 0.8751, 0.1213, 0.8751, 0.1213, 0.8751, 0.3752, 0.6369, 0.3752, 0.6369, 0.3752, 0.6369, 0.3752, 0.6369, 0.1213, 0.8751, 0.1213, 0.8751, 0.1213, 0.8751, 0.1213, 0.8751, 0.3752, 0.6369, 0.3752, 0.6369, 0.3752, 0.6369, 0.3752, 0.6369, 0.1213, 0.8751, 0.1213, 0.8751, 0.1213, 0.8751, 0.1213, 0.8751, 0.1213, 0.8751, 0.1213, 0.8751, 0.1213, 0.8751, 0.1213, 0.8751, 0.1174, 0.383, 0.1174, 0.383, 0.1174, 0.383, 0.1174, 0.383, 0.1174, 0.383, 0.1174, 0.383, 0.1174, 0.383, 0.1174, 0.383, 0.1213, 0.8751, 0.1213, 0.8751, 0.1213, 0.8751, 0.1213, 0.8751, 0.1213, 0.8751, 0.1213, 0.8751, 0.1213, 0.8751, 0.1213, 0.8751, 0.1174, 0.383, 0.1174, 0.383, 0.1174, 0.383, 0.1174, 0.383, 0.1174, 0.383, 0.1174, 0.383, 0.1174, 0.383, 0.1174, 0.383, 0.1174, 0.383, 0.1174, 0.383, 0.1174, 0.383, 0.1174, 0.383, 0.1174, 0.383, 0.1174, 0.383, 0.1174, 0.383, 0.1174, 0.383, 0.1174, 0.383, 0.1174, 0.383, 0.1174, 0.383, 0.1174, 0.383, 0.1174, 0.383, 0.1174, 0.383, 0.1174, 0.383, 0.1174, 0.383, 0.1174, 0.383, 0.1174, 0.383, 0.1174, 0.383, 0.1174, 0.383, 0.1174, 0.383, 0.1174, 0.383, 0.1174, 0.383, 0.1174, 0.383, 0.1174, 0.383, 0.1174, 0.383, 0.1174, 0.383, 0.1174, 0.383, 0.1174, 0.383, 0.1174, 0.383, 0.1174, 0.383, 0.1174, 0.383, 0.1174, 0.383, 0.1174, 0.383, 0.1174, 0.383, 0.1174, 0.383, 0.1174, 0.383, 0.1174, 0.383, 0.1174, 0.383, 0.1174, 0.383, 0.1174, 0.383, 0.1174, 0.383, 0.1174, 0.383, 0.1174, 0.383, 0.1174, 0.383, 0.1174, 0.383, 0.1174, 0.383, 0.1174, 0.383, 0.1174, 0.383, 0.1174, 0.383, 0.1174, 0.383, 0.1174, 0.383, 0.1174, 0.383, 0.1174, 0.383, 0.1174, 0.383, 0.1174, 0.383, 0.1174, 0.383, 0.1174, 0.383, 0.1174, 0.383, 0.1174, 0.383, 0.1174, 0.383, 0.1174, 0.383, 0.1174, 0.383, 0.1174, 0.383, 0.1174, 0.383, 0.1174, 0.383, 0.1174, 0.383, 0.1174, 0.383, 0.1174, 0.383, 0.1174, 0.383, 0.1174, 0.383, 0.1174, 0.383, 0.1174, 0.383, 0.1174, 0.383, 0.1174, 0.383, 0.1174, 0.383, 0.1174, 0.383, 0.1174, 0.383, 0.1174, 0.383, 0.1174, 0.383, 0.1174, 0.383, 0.1174, 0.383, 0.1174, 0.383, 0.1174, 0.383, 0.1174, 0.383, 0.1174, 0.383, 0.1174, 0.383, 0.1174, 0.383, 0.1174, 0.383, 0.1174, 0.383, 0.1174, 0.383, 0.1174, 0.383, 0.1174, 0.383, 0.1174, 0.383, 0.1174, 0.383, 0.1174, 0.383, 0.1174, 0.383, 0.1174, 0.383, 0.1174, 0.383, 0.1174, 0.383, 0.1174, 0.383, 0.1174, 0.383, 0.1174, 0.383, 0.1174, 0.383, 0.1174, 0.383, 0.1174, 0.383, 0.1174, 0.383, 0.1174, 0.383, 0.1174, 0.383, 0.1174, 0.383, 0.1213, 0.8751, 0.1213, 0.8751, 0.1213, 0.8751, 0.1213, 0.8751, 0.1461, 0.8906, 0.1461, 0.8906, 0.1461, 0.8906, 0.1461, 0.8906, 0.1306, 0.8627, 0.1306, 0.8627, 0.1306, 0.8627, 0.1306, 0.8627, 0.1306, 0.8627, 0.1306, 0.8627, 0.1306, 0.8627, 0.1306, 0.8627, 0.1306, 0.8627, 0.1306, 0.8627, 0.1306, 0.8627, 0.1306, 0.8627, 0.1306, 0.8627, 0.1306, 0.8627, 0.1306, 0.8627, 0.1306, 0.8627, 0.1306, 0.8627, 0.1306, 0.8627, 0.1306, 0.8627, 0.1306, 0.8627, 0.1306, 0.8627, 0.1306, 0.8627, 0.1056, 0.3673, 0.1056, 0.3673, 0.1056, 0.3673, 0.1056, 0.3673, 0.1213, 0.8751, 0.1213, 0.8751, 0.1213, 0.8751, 0.1213, 0.8751, 0.1213, 0.8751, 0.1213, 0.8751, 0.1213, 0.8751, 0.1213, 0.8751, 0.1213, 0.8751, 0.09956, 0.9, 0.09956, 0.9, 0.09956, 0.9, 0.09956, 0.9, 0.09956, 0.9, 0.09956, 0.9, 0.09956, 0.9, 0.09956, 0.9, 0.09956, 0.9, 0.09956, 0.9, 0.09956, 0.9, 0.09956, 0.9, 0.09956, 0.9, 0.09956, 0.9, 0.09956, 0.9, 0.09956, 0.9, 0.09956, 0.9, 0.1306, 0.8813, 0.1306, 0.8813, 0.1306, 0.8813, 0.1306, 0.8813, 0.1306, 0.8813, 0.1306, 0.8813, 0.1306, 0.8813, 0.1306, 0.8813, 0.1306, 0.8813, 0.1306, 0.8813, 0.1306, 0.8813, 0.1306, 0.8813, 0.8713, 0.3634, 0.8713, 0.3634, 0.8713, 0.3634, 0.8713, 0.3634, 0.8986, 0.3595, 0.8986, 0.3595, 0.8986, 0.3595, 0.8986, 0.3595, 0.8634, 0.3927, 0.8634, 0.3927, 0.8634, 0.3927, 0.8634, 0.3927, 0.8634, 0.3927])
me_cube_019.materials.append(mat_material_001)
me_cube_019.use_remesh_fix_poles = True
me_cube_019.use_remesh_preserve_attributes = False
me_cube_019.use_mirror_vertex_groups = False
me_cube_019.update()

# ---- objects
ob_cube_001 = bpy.data.objects.new('Cube.001', me_cube_019)

# ---- transforms, parenting, visibility, modifiers, constraints
ob_cube_001.location = (0.0, 0.0, 0.0)
ob_cube_001.lineart.crease_threshold = 0.0

# ---- collection membership
col_collection.objects.link(ob_cube_001)

# ---- scene / render settings (as saved in the file)
scene.frame_start = 1; scene.frame_end = 250; scene.frame_set(1)
scene.render.engine = 'BLENDER_EEVEE_NEXT'
scene.cycles.use_denoising = False
scene.cycles.samples = 128
scene.cycles.sampling_pattern = 'TABULATED_SOBOL'
scene.cycles.use_adaptive_sampling = False
scene.cycles.use_light_tree = False
scene.view_settings.view_transform = 'Filmic'
bpy.context.view_layer.update()

# ---- added for rendering (the .blend has no active camera and no usable light): camera, sun
cam_auto = bpy.data.cameras.new('AutoCamera')
cam_auto.lens = 50.0
cam_auto.sensor_width = 36.0
cam_auto.clip_end = 1000.0
ob_auto_camera = bpy.data.objects.new('AutoCamera', cam_auto)
scene.collection.objects.link(ob_auto_camera)
ob_auto_camera.location = (3.43803, -4.12563, 3.95539)
ob_auto_camera.rotation_euler = (1.09748, -7.21219e-08, 0.694738)
scene.camera = ob_auto_camera
light_auto_sun = bpy.data.lights.new('AutoSun', 'SUN')
light_auto_sun.energy = 3.0
light_auto_sun.angle = 0.0523599
ob_auto_sun = bpy.data.objects.new('AutoSun', light_auto_sun)
scene.collection.objects.link(ob_auto_sun)
ob_auto_sun.rotation_euler = (0.872665, 0.174533, 0.523599)
bpy.context.view_layer.update()
